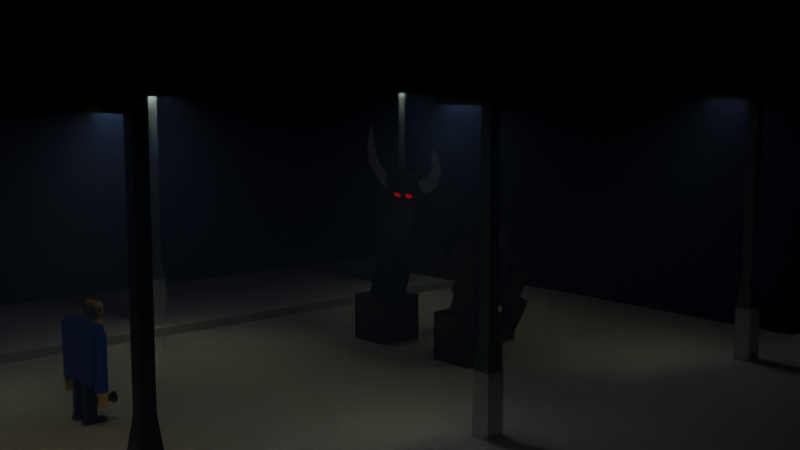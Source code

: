 # Source: man_monster.blend  (saved by Blender 3.3.6; exported with 4.5.12 LTS)
import bpy
from mathutils import Matrix  # noqa: F401  (used for matrix-valued properties, if any)

bpy.ops.wm.read_factory_settings(use_empty=True)
scene = bpy.context.scene
scene.name = 'Scene'

# ---- collections
col_collection = bpy.data.collections.new('Collection'); scene.collection.children.link(col_collection)
col_man = bpy.data.collections.new('man'); scene.collection.children.link(col_man)
col_monster = bpy.data.collections.new('monster'); scene.collection.children.link(col_monster)
col_street_light = bpy.data.collections.new('street_light'); scene.collection.children.link(col_street_light)
col_lights = bpy.data.collections.new('lights'); scene.collection.children.link(col_lights)

# ---- materials (node trees are filled in below, after node groups)
mat_blue = bpy.data.materials.new('blue')
mat_blue.use_transparent_shadow = False
mat_skin = bpy.data.materials.new('skin')
mat_skin.use_transparent_shadow = False
mat_darker = bpy.data.materials.new('darker')
mat_darker.use_transparent_shadow = False
mat_skin_001 = bpy.data.materials.new('skin.001')
mat_skin_001.use_transparent_shadow = False
mat_hair = bpy.data.materials.new('hair')
mat_hair.use_transparent_shadow = False
mat_hair_001 = bpy.data.materials.new('hair.001')
mat_hair_001.use_transparent_shadow = False
mat_bulb_002 = bpy.data.materials.new('bulb.002')
mat_bulb_002.use_transparent_shadow = False
mat_skin_002 = bpy.data.materials.new('skin.002')
mat_skin_002.use_transparent_shadow = False
mat_hair_003 = bpy.data.materials.new('hair.003')
mat_hair_003.use_transparent_shadow = False
mat_red_eye = bpy.data.materials.new('red_eye')
mat_red_eye.use_transparent_shadow = False
mat_hair_002 = bpy.data.materials.new('hair.002')
mat_hair_002.use_transparent_shadow = False
mat_streetlight = bpy.data.materials.new('streetlight')
mat_streetlight.use_transparent_shadow = False
mat_strip = bpy.data.materials.new('strip')
mat_strip.use_transparent_shadow = False
mat_bulb = bpy.data.materials.new('bulb')
mat_bulb.use_transparent_shadow = False

# ---- material node trees
mat_blue.use_nodes = True; mat_blue.node_tree.nodes.clear()
_N = mat_blue.node_tree.nodes; _L = mat_blue.node_tree.links
n0 = _N.new('ShaderNodeBsdfPrincipled'); n0.name = 'Principled BSDF'; n0.location = (10, 300)
n0.distribution = 'GGX'
n0.subsurface_method = 'RANDOM_WALK_SKIN'
n0.inputs[0].default_value = (0.0, 0.1269, 0.7359, 1.0)
n0.inputs[3].default_value = 1.45
n0.inputs[27].default_value = (0.0, 0.0, 0.0, 1.0)
n0.inputs[28].default_value = 1.0
n1 = _N.new('ShaderNodeOutputMaterial'); n1.name = 'Material Output'; n1.location = (300, 300)
_L.new(n0.outputs[0], n1.inputs[0])
n1.is_active_output = True
mat_skin.use_nodes = True; mat_skin.node_tree.nodes.clear()
_N = mat_skin.node_tree.nodes; _L = mat_skin.node_tree.links
n0 = _N.new('ShaderNodeBsdfPrincipled'); n0.name = 'Principled BSDF'; n0.location = (10, 300)
n0.distribution = 'GGX'
n0.subsurface_method = 'RANDOM_WALK_SKIN'
n0.inputs[0].default_value = (0.9878, 0.625, 0.1335, 1.0)
n0.inputs[3].default_value = 1.45
n0.inputs[27].default_value = (0.0, 0.0, 0.0, 1.0)
n0.inputs[28].default_value = 1.0
n1 = _N.new('ShaderNodeOutputMaterial'); n1.name = 'Material Output'; n1.location = (300, 300)
_L.new(n0.outputs[0], n1.inputs[0])
n1.is_active_output = True
mat_darker.use_nodes = True; mat_darker.node_tree.nodes.clear()
_N = mat_darker.node_tree.nodes; _L = mat_darker.node_tree.links
n0 = _N.new('ShaderNodeBsdfPrincipled'); n0.name = 'Principled BSDF'; n0.location = (10, 300)
n0.distribution = 'GGX'
n0.subsurface_method = 'RANDOM_WALK_SKIN'
n0.inputs[0].default_value = (0.0, 0.02581, 0.1262, 1.0)
n0.inputs[3].default_value = 1.45
n0.inputs[27].default_value = (0.0, 0.0, 0.0, 1.0)
n0.inputs[28].default_value = 1.0
n1 = _N.new('ShaderNodeOutputMaterial'); n1.name = 'Material Output'; n1.location = (300, 300)
_L.new(n0.outputs[0], n1.inputs[0])
n1.is_active_output = True
mat_skin_001.use_nodes = True; mat_skin_001.node_tree.nodes.clear()
_N = mat_skin_001.node_tree.nodes; _L = mat_skin_001.node_tree.links
n0 = _N.new('ShaderNodeBsdfPrincipled'); n0.name = 'Principled BSDF'; n0.location = (10, 300)
n0.distribution = 'GGX'
n0.subsurface_method = 'RANDOM_WALK_SKIN'
n0.inputs[0].default_value = (0.7034, 0.2179, 0.02059, 1.0)
n0.inputs[3].default_value = 1.45
n0.inputs[27].default_value = (0.0, 0.0, 0.0, 1.0)
n0.inputs[28].default_value = 1.0
n1 = _N.new('ShaderNodeOutputMaterial'); n1.name = 'Material Output'; n1.location = (300, 300)
_L.new(n0.outputs[0], n1.inputs[0])
n1.is_active_output = True
mat_hair.use_nodes = True; mat_hair.node_tree.nodes.clear()
_N = mat_hair.node_tree.nodes; _L = mat_hair.node_tree.links
n0 = _N.new('ShaderNodeBsdfPrincipled'); n0.name = 'Principled BSDF'; n0.location = (10, 300)
n0.distribution = 'GGX'
n0.subsurface_method = 'RANDOM_WALK_SKIN'
n0.inputs[0].default_value = (0.1305, 0.1305, 0.1305, 1.0)
n0.inputs[3].default_value = 1.45
n0.inputs[27].default_value = (0.0, 0.0, 0.0, 1.0)
n0.inputs[28].default_value = 1.0
n1 = _N.new('ShaderNodeOutputMaterial'); n1.name = 'Material Output'; n1.location = (300, 300)
_L.new(n0.outputs[0], n1.inputs[0])
n1.is_active_output = True
mat_hair_001.use_nodes = True; mat_hair_001.node_tree.nodes.clear()
_N = mat_hair_001.node_tree.nodes; _L = mat_hair_001.node_tree.links
n0 = _N.new('ShaderNodeBsdfPrincipled'); n0.name = 'Principled BSDF'; n0.location = (10, 300)
n0.distribution = 'GGX'
n0.subsurface_method = 'RANDOM_WALK_SKIN'
n0.inputs[0].default_value = (0.01454, 0.01454, 0.01454, 1.0)
n0.inputs[3].default_value = 1.45
n0.inputs[27].default_value = (0.0, 0.0, 0.0, 1.0)
n0.inputs[28].default_value = 1.0
n1 = _N.new('ShaderNodeOutputMaterial'); n1.name = 'Material Output'; n1.location = (300, 300)
_L.new(n0.outputs[0], n1.inputs[0])
n1.is_active_output = True
mat_bulb_002.use_nodes = True; mat_bulb_002.node_tree.nodes.clear()
_N = mat_bulb_002.node_tree.nodes; _L = mat_bulb_002.node_tree.links
n0 = _N.new('ShaderNodeBsdfPrincipled'); n0.name = 'Principled BSDF'; n0.location = (10, 300)
n0.distribution = 'GGX'
n0.subsurface_method = 'RANDOM_WALK_SKIN'
n0.inputs[3].default_value = 1.45
n0.inputs[27].default_value = (0.7991, 0.7991, 0.7991, 1.0)
n0.inputs[28].default_value = 0.2
n1 = _N.new('ShaderNodeOutputMaterial'); n1.name = 'Material Output'; n1.location = (300, 300)
_L.new(n0.outputs[0], n1.inputs[0])
n1.is_active_output = True
mat_skin_002.use_nodes = True; mat_skin_002.node_tree.nodes.clear()
_N = mat_skin_002.node_tree.nodes; _L = mat_skin_002.node_tree.links
n0 = _N.new('ShaderNodeBsdfPrincipled'); n0.name = 'Principled BSDF'; n0.location = (10, 300)
n0.distribution = 'GGX'
n0.subsurface_method = 'RANDOM_WALK_SKIN'
n0.inputs[0].default_value = (0.7034, 0.08551, 0.02265, 1.0)
n0.inputs[3].default_value = 1.45
n0.inputs[27].default_value = (0.0, 0.0, 0.0, 1.0)
n0.inputs[28].default_value = 1.0
n1 = _N.new('ShaderNodeOutputMaterial'); n1.name = 'Material Output'; n1.location = (300, 300)
_L.new(n0.outputs[0], n1.inputs[0])
n1.is_active_output = True
mat_hair_003.use_nodes = True; mat_hair_003.node_tree.nodes.clear()
_N = mat_hair_003.node_tree.nodes; _L = mat_hair_003.node_tree.links
n0 = _N.new('ShaderNodeBsdfPrincipled'); n0.name = 'Principled BSDF'; n0.location = (10, 300)
n0.distribution = 'GGX'
n0.subsurface_method = 'RANDOM_WALK_SKIN'
n0.inputs[0].default_value = (0.02196, 0.02196, 0.02196, 1.0)
n0.inputs[1].default_value = 0.1455
n0.inputs[2].default_value = 0.3818
n0.inputs[3].default_value = 1.45
n0.inputs[27].default_value = (0.05047, 0.05047, 0.05047, 1.0)
n0.inputs[28].default_value = 0.5
n1 = _N.new('ShaderNodeOutputMaterial'); n1.name = 'Material Output'; n1.location = (300, 300)
_L.new(n0.outputs[0], n1.inputs[0])
n1.is_active_output = True
mat_red_eye.use_nodes = True; mat_red_eye.node_tree.nodes.clear()
_N = mat_red_eye.node_tree.nodes; _L = mat_red_eye.node_tree.links
n0 = _N.new('ShaderNodeBsdfPrincipled'); n0.name = 'Principled BSDF'; n0.location = (10, 300)
n0.distribution = 'GGX'
n0.subsurface_method = 'RANDOM_WALK_SKIN'
n0.inputs[0].default_value = (0.8, 0.0, 0.004308, 1.0)
n0.inputs[3].default_value = 1.45
n0.inputs[27].default_value = (1.0, 0.0, 0.0, 1.0)
n0.inputs[28].default_value = 1.0
n1 = _N.new('ShaderNodeOutputMaterial'); n1.name = 'Material Output'; n1.location = (300, 300)
_L.new(n0.outputs[0], n1.inputs[0])
n1.is_active_output = True
mat_hair_002.use_nodes = True; mat_hair_002.node_tree.nodes.clear()
_N = mat_hair_002.node_tree.nodes; _L = mat_hair_002.node_tree.links
n0 = _N.new('ShaderNodeBsdfPrincipled'); n0.name = 'Principled BSDF'; n0.location = (10, 300)
n0.distribution = 'GGX'
n0.subsurface_method = 'RANDOM_WALK_SKIN'
n0.inputs[0].default_value = (0.02196, 0.02196, 0.02196, 1.0)
n0.inputs[3].default_value = 1.45
n0.inputs[27].default_value = (0.0, 0.0, 0.0, 1.0)
n0.inputs[28].default_value = 1.0
n1 = _N.new('ShaderNodeOutputMaterial'); n1.name = 'Material Output'; n1.location = (300, 300)
_L.new(n0.outputs[0], n1.inputs[0])
n1.is_active_output = True
mat_streetlight.use_nodes = True; mat_streetlight.node_tree.nodes.clear()
_N = mat_streetlight.node_tree.nodes; _L = mat_streetlight.node_tree.links
n0 = _N.new('ShaderNodeBsdfPrincipled'); n0.name = 'Principled BSDF'; n0.location = (10, 300)
n0.distribution = 'GGX'
n0.subsurface_method = 'RANDOM_WALK_SKIN'
n0.inputs[0].default_value = (0.2081, 0.2823, 0.2462, 1.0)
n0.inputs[1].default_value = 0.7409
n0.inputs[3].default_value = 1.45
n0.inputs[27].default_value = (0.0, 0.0, 0.0, 1.0)
n0.inputs[28].default_value = 1.0
n1 = _N.new('ShaderNodeOutputMaterial'); n1.name = 'Material Output'; n1.location = (300, 300)
_L.new(n0.outputs[0], n1.inputs[0])
n1.is_active_output = True
mat_strip.use_nodes = True; mat_strip.node_tree.nodes.clear()
_N = mat_strip.node_tree.nodes; _L = mat_strip.node_tree.links
n0 = _N.new('ShaderNodeBsdfPrincipled'); n0.name = 'Principled BSDF'; n0.location = (10, 300)
n0.distribution = 'GGX'
n0.subsurface_method = 'RANDOM_WALK_SKIN'
n0.inputs[0].default_value = (0.9518, 1.0, 0.985, 1.0)
n0.inputs[1].default_value = 0.7636
n0.inputs[3].default_value = 1.45
n0.inputs[27].default_value = (0.0, 0.0, 0.0, 1.0)
n0.inputs[28].default_value = 1.0
n1 = _N.new('ShaderNodeOutputMaterial'); n1.name = 'Material Output'; n1.location = (300, 300)
_L.new(n0.outputs[0], n1.inputs[0])
n1.is_active_output = True
mat_bulb.use_nodes = True; mat_bulb.node_tree.nodes.clear()
_N = mat_bulb.node_tree.nodes; _L = mat_bulb.node_tree.links
n0 = _N.new('ShaderNodeBsdfPrincipled'); n0.name = 'Principled BSDF'; n0.location = (10, 300)
n0.distribution = 'GGX'
n0.subsurface_method = 'RANDOM_WALK_SKIN'
n0.inputs[3].default_value = 1.45
n0.inputs[28].default_value = 50.0
n1 = _N.new('ShaderNodeOutputMaterial'); n1.name = 'Material Output'; n1.location = (300, 300)
_L.new(n0.outputs[0], n1.inputs[0])
n1.is_active_output = True

# ---- world
world_world = bpy.data.worlds.new('World'); scene.world = world_world
world_world.use_nodes = True; world_world.node_tree.nodes.clear()
_N = world_world.node_tree.nodes; _L = world_world.node_tree.links
n0 = _N.new('ShaderNodeBackground'); n0.name = 'Background'; n0.location = (10, 300)
n0.inputs[0].default_value = (0.01229, 0.01229, 0.01229, 1.0)
n0.inputs[1].default_value = 0.0
n1 = _N.new('ShaderNodeOutputWorld'); n1.name = 'World Output'; n1.location = (300, 300)
n2 = _N.new('ShaderNodeVolumePrincipled'); n2.name = 'Principled Volume'; n2.location = (5, 184)
n2.inputs[0].default_value = (0.05774, 0.09364, 0.1928, 1.0)
n2.inputs[2].default_value = 0.04
_L.new(n2.outputs[0], n1.inputs[1])
n1.is_active_output = True
world_world.use_eevee_finite_volume = True
world_world.color = (0.05088, 0.05088, 0.05088)
world_world.use_sun_shadow = False
world_world.sun_shadow_jitter_overblur = 0.0

# ---- cameras
cam_camera = bpy.data.cameras.new('Camera')

# ---- lights
light_sun = bpy.data.lights.new('Sun', 'SUN')
light_sun.color = (0.2668, 0.2668, 0.2668)
light_sun.transmission_factor = 0.0
light_sun.energy = 5.0
light_sun.shadow_soft_size = 0.125
light_sun_001 = bpy.data.lights.new('Sun.001', 'SUN')
light_sun_001.color = (0.2668, 0.2668, 0.2668)
light_sun_001.transmission_factor = 0.0
light_sun_001.energy = 5.0
light_sun_001.shadow_soft_size = 0.125
light_spot = bpy.data.lights.new('Spot', 'SPOT')
light_spot.color = (0.9269, 1.0, 0.4846)
light_spot.diffuse_factor = 0.6854
light_spot.transmission_factor = 0.0
light_spot.energy = 1000.0
light_spot.shadow_soft_size = 1.19
light_spot.shadow_maximum_resolution = 0.006
light_spot.use_absolute_resolution = True
light_spot.spot_blend = 1.0
light_spot.spot_size = 1.396
light_spot_001 = bpy.data.lights.new('Spot.001', 'SPOT')
light_spot_001.color = (0.9269, 1.0, 0.4846)
light_spot_001.diffuse_factor = 0.6854
light_spot_001.transmission_factor = 0.0
light_spot_001.energy = 1000.0
light_spot_001.shadow_soft_size = 1.19
light_spot_001.shadow_maximum_resolution = 0.006
light_spot_001.use_absolute_resolution = True
light_spot_001.spot_blend = 1.0
light_spot_001.spot_size = 1.396
light_spot_002 = bpy.data.lights.new('Spot.002', 'SPOT')
light_spot_002.color = (0.9269, 1.0, 0.4846)
light_spot_002.diffuse_factor = 0.6854
light_spot_002.transmission_factor = 0.0
light_spot_002.energy = 1000.0
light_spot_002.shadow_soft_size = 1.19
light_spot_002.shadow_maximum_resolution = 0.006
light_spot_002.use_absolute_resolution = True
light_spot_002.spot_blend = 1.0
light_spot_002.spot_size = 1.396
light_spot_003 = bpy.data.lights.new('Spot.003', 'SPOT')
light_spot_003.color = (0.9699, 0.6953, 0.1683)
light_spot_003.diffuse_factor = 0.6854
light_spot_003.transmission_factor = 0.0
light_spot_003.energy = 1000.0
light_spot_003.shadow_soft_size = 1.19
light_spot_003.shadow_maximum_resolution = 0.006
light_spot_003.use_absolute_resolution = True
light_spot_003.spot_blend = 1.0
light_spot_003.spot_size = 1.396
light_spot_004 = bpy.data.lights.new('Spot.004', 'SPOT')
light_spot_004.color = (0.9269, 1.0, 0.4846)
light_spot_004.diffuse_factor = 0.6854
light_spot_004.transmission_factor = 0.0
light_spot_004.energy = 1000.0
light_spot_004.shadow_soft_size = 1.19
light_spot_004.shadow_maximum_resolution = 0.006
light_spot_004.use_absolute_resolution = True
light_spot_004.spot_blend = 1.0
light_spot_004.spot_size = 1.396
light_spot_005 = bpy.data.lights.new('Spot.005', 'SPOT')
light_spot_005.color = (0.9269, 1.0, 0.4846)
light_spot_005.diffuse_factor = 0.6854
light_spot_005.transmission_factor = 0.0
light_spot_005.energy = 1000.0
light_spot_005.shadow_soft_size = 1.19
light_spot_005.shadow_maximum_resolution = 0.006
light_spot_005.use_absolute_resolution = True
light_spot_005.spot_blend = 1.0
light_spot_005.spot_size = 1.396
light_spot_006 = bpy.data.lights.new('Spot.006', 'SPOT')
light_spot_006.color = (1.0, 0.9341, 0.2323)
light_spot_006.transmission_factor = 0.0
light_spot_006.energy = 1500.0
light_spot_006.shadow_soft_size = 0.25
light_spot_006.shadow_maximum_resolution = 0.006
light_spot_006.use_absolute_resolution = True
light_spot_006.spot_blend = 0.341
light_spot_006.spot_size = 0.4381

# ---- meshes
me_cube_020 = bpy.data.meshes.new('Cube.020')
me_cube_020.from_pydata([(-0.9405, -0.9856, -0.04425), (-0.9405, -0.9856, 1.333), (-0.9405, 1.054, -0.04425), (-0.9405, 1.054, 1.333), (-0.475, -0.9856, -0.04425), (-0.475, 1.054, 1.333), (-0.475, -0.9856, 1.333), (-0.475, 1.054, -0.04425), (0.0, 1.054, -0.04425), (0.0, 1.054, 1.333), (0.0, -0.9856, -0.04425), (0.0, -0.9856, 1.333), (-0.9405, -0.9856, 2.07), (-0.9405, 1.054, 2.07), (-0.475, 1.054, 2.07), (-0.475, -0.9856, 2.07)], [], [(0, 1, 3, 2), (2, 3, 5, 7), (10, 11, 6, 4), (4, 6, 1, 0), (14, 13, 12, 15), (5, 3, 13, 14), (2, 7, 4, 0), (7, 8, 10, 4), (9, 5, 6, 11), (7, 5, 9, 8), (3, 1, 12, 13), (1, 6, 15, 12), (6, 5, 14, 15)])
_uv = me_cube_020.uv_layers.new(name='UVMap')
_uv.uv.foreach_set('vector', [0.375, 0.0, 0.625, 0.0, 0.625, 0.25, 0.375, 0.25, 0.375, 0.25, 0.625, 0.25, 0.625, 0.3082, 0.375, 0.3082, 0.375, 0.875, 0.625, 0.875, 0.625, 0.9418, 0.375, 0.9418, 0.375, 0.9418, 0.625, 0.9418, 0.625, 1.0, 0.375, 1.0, 0.8168, 0.5, 0.875, 0.5, 0.875, 0.75, 0.8168, 0.75, 0.625, 0.3082, 0.625, 0.25, 0.625, 0.25, 0.625, 0.3082, 0.125, 0.5, 0.1832, 0.5, 0.1832, 0.75, 0.125, 0.75, 0.1832, 0.5, 0.25, 0.5, 0.25, 0.75, 0.1832, 0.75, 0.75, 0.5, 0.8168, 0.5, 0.8168, 0.75, 0.75, 0.75, 0.375, 0.3082, 0.625, 0.3082, 0.625, 0.375, 0.375, 0.375, 0.625, 0.25, 0.625, 0.0, 0.625, 0.0, 0.625, 0.25, 0.625, 1.0, 0.625, 0.9418, 0.625, 0.9418, 0.625, 1.0, 0.8168, 0.75, 0.8168, 0.5, 0.8168, 0.5, 0.8168, 0.75])
me_cube_020.update()
me_cube_001 = bpy.data.meshes.new('Cube.001')
me_cube_001.from_pydata([(-1.0, -1.0, -1.0), (-1.0, -1.0, 1.0), (-1.0, 1.0, -1.0), (-1.0, 1.0, 1.0), (1.0, -1.0, -1.0), (1.0, -1.0, 1.0), (1.0, 1.0, -1.0), (1.0, 1.0, 1.0), (-0.3961, -2.141, 0.4132), (-0.3961, -2.141, 1.633), (-0.3961, -1.038, 0.4132), (-0.3961, -1.038, 1.633), (0.3961, -2.141, 0.4132), (0.3961, -2.141, 1.633), (0.3961, -1.038, 0.4132), (0.3961, -1.038, 1.633), (1.036, -0.6794, -1.173), (1.036, -0.6794, 0.8273), (1.036, 0.6794, -1.173), (1.036, 0.6794, 0.8273), (1.353, -0.6794, -1.173), (1.353, -0.6794, 0.8273), (1.353, 0.6794, -1.173), (1.353, 0.6794, 0.8273), (-1.344, -0.6794, -1.173), (-1.344, -0.6794, 0.8273), (-1.344, 0.6794, -1.173), (-1.344, 0.6794, 0.8273), (-1.027, -0.6794, -1.173), (-1.027, -0.6794, 0.8273), (-1.027, 0.6794, -1.173), (-1.027, 0.6794, 0.8273), (0.2563, -0.6592, -2.262), (0.2563, -0.6592, -0.9771), (0.2563, 0.9505, -2.262), (0.2563, 0.9505, -0.9771), (0.5117, -0.6592, -2.262), (0.5117, -0.6592, -0.9771), (0.5117, 0.9505, -2.262), (0.5117, 0.9505, -0.9771), (-0.4878, -0.6592, -2.262), (-0.4878, -0.6592, -0.9771), (-0.4878, 0.9505, -2.262), (-0.4878, 0.9505, -0.9771), (-0.2324, -0.6592, -2.262), (-0.2324, -0.6592, -0.9771), (-0.2324, 0.9505, -2.262), (-0.2324, 0.9505, -0.9771), (0.2563, -2.018, -2.434), (0.2563, -2.018, -2.266), (0.2563, 1.185, -2.434), (0.2563, 1.185, -2.266), (0.5117, -2.018, -2.434), (0.5117, -2.018, -2.266), (0.5117, 1.185, -2.434), (0.5117, 1.185, -2.266), (-0.4904, -2.018, -2.434), (-0.4904, -2.018, -2.266), (-0.4904, 1.185, -2.434), (-0.4904, 1.185, -2.266), (-0.2349, -2.018, -2.434), (-0.2349, -2.018, -2.266), (-0.2349, 1.185, -2.434), (-0.2349, 1.185, -2.266), (1.21, -0.6034, -1.636), (1.21, -0.6034, -1.177), (1.21, 0.5895, -1.636), (1.21, 0.5895, -1.177), (1.344, -0.6034, -1.636), (1.344, -0.6034, -1.177), (1.344, 0.5895, -1.636), (1.344, 0.5895, -1.177), (-1.328, -0.6034, -1.636), (-1.328, -0.6034, -1.177), (-1.328, 0.5895, -1.636), (-1.328, 0.5895, -1.177), (-1.194, -0.6034, -1.636), (-1.194, -0.6034, -1.177), (-1.194, 0.5895, -1.636), (-1.194, 0.5895, -1.177), (-0.06548, -2.342, 0.7924), (-0.06548, -2.342, 1.191), (-0.06548, -2.085, 0.7924), (-0.06548, -2.085, 1.191), (0.07137, -2.342, 0.7924), (0.07137, -2.342, 1.191), (0.07137, -2.085, 0.7924), (0.07137, -2.085, 1.191), (0.1295, -2.188, 1.113), (0.1295, -2.188, 1.276), (0.1295, -1.931, 1.113), (0.1295, -1.931, 1.276), (0.2664, -2.188, 1.113), (0.2664, -2.188, 1.276), (0.2664, -1.931, 1.113), (0.2664, -1.931, 1.276), (-0.2525, -2.188, 1.113), (-0.2525, -2.188, 1.276), (-0.2525, -1.931, 1.113), (-0.2525, -1.931, 1.276), (-0.1157, -2.188, 1.113), (-0.1157, -2.188, 1.276), (-0.1157, -1.931, 1.113), (-0.1157, -1.931, 1.276), (-0.426, -1.407, 1.121), (-0.426, -1.407, 1.507), (-0.426, -0.9228, 1.121), (-0.426, -0.9228, 1.507), (0.4234, -1.407, 1.121), (0.4234, -1.407, 1.507), (0.4234, -0.9228, 1.121), (0.4234, -0.9228, 1.507), (-0.426, -1.407, 1.314), (-0.426, -0.9228, 1.314), (0.4234, -0.9228, 1.314), (0.4234, -1.407, 1.314), (-0.426, -1.907, 1.314), (-0.426, -1.907, 1.507), (0.4234, -1.907, 1.507), (0.4234, -1.907, 1.314), (0.3479, -1.964, 1.061), (0.3479, -1.964, 1.282), (0.3479, -1.458, 1.061), (0.3479, -1.458, 1.282), (0.4261, -1.964, 1.061), (0.4261, -1.964, 1.282), (0.4261, -1.458, 1.061), (0.4261, -1.458, 1.282), (-0.426, -1.964, 1.061), (-0.426, -1.964, 1.282), (-0.426, -1.458, 1.061), (-0.426, -1.458, 1.282), (-0.3477, -1.964, 1.061), (-0.3477, -1.964, 1.282), (-0.3477, -1.458, 1.061), (-0.3477, -1.458, 1.282), (-1.099, 1.12, -1.329), (-1.099, -1.28, -1.329), (-1.045, 1.12, -1.344), (-1.045, -1.28, -1.344), (-1.006, 1.12, -1.383), (-1.006, -1.28, -1.383), (-0.9914, 1.12, -1.437), (-0.9914, -1.28, -1.437), (-1.006, 1.12, -1.491), (-1.006, -1.28, -1.491), (-1.045, 1.12, -1.53), (-1.045, -1.28, -1.53), (-1.099, 1.12, -1.545), (-1.099, -1.28, -1.545), (-1.153, 1.12, -1.53), (-1.153, -1.28, -1.53), (-1.192, 1.12, -1.491), (-1.192, -1.28, -1.491), (-1.207, 1.12, -1.437), (-1.207, -1.28, -1.437), (-1.192, 1.12, -1.383), (-1.192, -1.28, -1.383), (-1.153, 1.12, -1.344), (-1.153, -1.28, -1.344), (-1.0, -1.723, -1.266), (-1.099, -1.723, -1.239), (-0.9279, -1.723, -1.338), (-0.9014, -1.723, -1.437), (-0.9279, -1.723, -1.536), (-1.0, -1.723, -1.608), (-1.099, -1.723, -1.635), (-1.198, -1.723, -1.608), (-1.27, -1.723, -1.536), (-1.297, -1.723, -1.437), (-1.27, -1.723, -1.338), (-1.198, -1.723, -1.266), (-1.014, -2.072, -1.29), (-1.099, -2.072, -1.267), (-0.9519, -2.072, -1.352), (-0.9291, -2.072, -1.437), (-0.9519, -2.072, -1.522), (-1.014, -2.072, -1.584), (-1.099, -2.072, -1.607), (-1.184, -2.072, -1.584), (-1.246, -2.072, -1.522), (-1.269, -2.072, -1.437), (-1.246, -2.072, -1.352), (-1.184, -2.072, -1.29), (-1.0, -2.072, -1.266), (-1.099, -2.072, -1.239), (-0.9279, -2.072, -1.338), (-0.9014, -2.072, -1.437), (-0.9279, -2.072, -1.536), (-1.0, -2.072, -1.608), (-1.099, -2.072, -1.635), (-1.198, -2.072, -1.608), (-1.27, -2.072, -1.536), (-1.297, -2.072, -1.437), (-1.27, -2.072, -1.338), (-1.198, -2.072, -1.266), (-1.014, -1.961, -1.29), (-1.099, -1.961, -1.267), (-0.9519, -1.961, -1.352), (-0.9291, -1.961, -1.437), (-0.9519, -1.961, -1.522), (-1.014, -1.961, -1.584), (-1.099, -1.961, -1.607), (-1.184, -1.961, -1.584), (-1.246, -1.961, -1.522), (-1.269, -1.961, -1.437), (-1.246, -1.961, -1.352), (-1.184, -1.961, -1.29), (0.1739, -2.208, 1.166), (0.1739, -2.208, 1.223), (0.1739, -2.117, 1.166), (0.1739, -2.117, 1.223), (0.222, -2.208, 1.166), (0.222, -2.208, 1.223), (0.222, -2.117, 1.166), (0.222, -2.117, 1.223), (-0.2082, -2.208, 1.166), (-0.2082, -2.208, 1.223), (-0.2082, -2.117, 1.166), (-0.2082, -2.117, 1.223), (-0.16, -2.208, 1.166), (-0.16, -2.208, 1.223), (-0.16, -2.117, 1.166), (-0.16, -2.117, 1.223), (0.1687, -2.3, 0.5331), (0.1687, -2.3, 0.6959), (0.1687, -2.043, 0.5331), (0.1687, -2.043, 0.6959), (0.2272, -2.3, 0.5331), (0.2272, -2.3, 0.6959), (0.2272, -2.043, 0.5331), (0.2272, -2.043, 0.6959), (0.1687, -2.3, 0.647), (0.1687, -2.043, 0.647), (0.2272, -2.043, 0.647), (0.2272, -2.3, 0.647), (-0.1899, -2.3, 0.647), (-0.1899, -2.3, 0.6959), (-0.1899, -2.043, 0.6959), (-0.1899, -2.043, 0.647), (0.1687, -2.043, 0.4889), (0.1687, -2.3, 0.4889), (0.2272, -2.043, 0.4889), (0.2272, -2.3, 0.4889), (-0.1443, -2.043, 0.5337), (-0.1443, -2.3, 0.5337), (-0.1443, -2.043, 0.4895), (-0.1443, -2.3, 0.4895), (-0.1441, -2.3, 0.6959), (-0.1441, -2.3, 0.647), (-0.1441, -2.043, 0.647), (-0.1441, -2.043, 0.6959), (-0.1899, -2.3, 0.4896), (-0.1899, -2.043, 0.4896), (-0.1899, -2.043, 0.533), (-0.1899, -2.3, 0.533)], [], [(0, 1, 3, 2), (2, 3, 7, 6), (6, 7, 5, 4), (4, 5, 1, 0), (2, 6, 4, 0), (7, 3, 1, 5), (8, 9, 11, 10), (10, 11, 15, 14), (14, 15, 13, 12), (12, 13, 9, 8), (10, 14, 12, 8), (15, 11, 9, 13), (16, 17, 19, 18), (18, 19, 23, 22), (22, 23, 21, 20), (20, 21, 17, 16), (18, 22, 20, 16), (23, 19, 17, 21), (24, 25, 27, 26), (26, 27, 31, 30), (30, 31, 29, 28), (28, 29, 25, 24), (26, 30, 28, 24), (31, 27, 25, 29), (32, 33, 35, 34), (34, 35, 39, 38), (38, 39, 37, 36), (36, 37, 33, 32), (34, 38, 36, 32), (39, 35, 33, 37), (40, 41, 43, 42), (42, 43, 47, 46), (46, 47, 45, 44), (44, 45, 41, 40), (42, 46, 44, 40), (47, 43, 41, 45), (48, 49, 51, 50), (50, 51, 55, 54), (54, 55, 53, 52), (52, 53, 49, 48), (50, 54, 52, 48), (55, 51, 49, 53), (56, 57, 59, 58), (58, 59, 63, 62), (62, 63, 61, 60), (60, 61, 57, 56), (58, 62, 60, 56), (63, 59, 57, 61), (64, 65, 67, 66), (66, 67, 71, 70), (70, 71, 69, 68), (68, 69, 65, 64), (66, 70, 68, 64), (71, 67, 65, 69), (72, 73, 75, 74), (74, 75, 79, 78), (78, 79, 77, 76), (76, 77, 73, 72), (74, 78, 76, 72), (79, 75, 73, 77), (80, 81, 83, 82), (82, 83, 87, 86), (86, 87, 85, 84), (84, 85, 81, 80), (82, 86, 84, 80), (87, 83, 81, 85), (88, 89, 91, 90), (90, 91, 95, 94), (94, 95, 93, 92), (92, 93, 89, 88), (90, 94, 92, 88), (95, 91, 89, 93), (96, 97, 99, 98), (98, 99, 103, 102), (102, 103, 101, 100), (100, 101, 97, 96), (98, 102, 100, 96), (103, 99, 97, 101), (112, 105, 107, 113), (113, 107, 111, 114), (114, 111, 109, 115), (115, 109, 118, 119), (106, 110, 108, 104), (111, 107, 105, 109), (108, 115, 112, 104), (110, 114, 115, 108), (106, 113, 114, 110), (104, 112, 113, 106), (119, 118, 117, 116), (109, 105, 117, 118), (112, 115, 119, 116), (105, 112, 116, 117), (120, 121, 123, 122), (122, 123, 127, 126), (126, 127, 125, 124), (124, 125, 121, 120), (122, 126, 124, 120), (127, 123, 121, 125), (128, 129, 131, 130), (130, 131, 135, 134), (134, 135, 133, 132), (132, 133, 129, 128), (130, 134, 132, 128), (135, 131, 129, 133), (136, 137, 139, 138), (138, 139, 141, 140), (140, 141, 143, 142), (142, 143, 145, 144), (144, 145, 147, 146), (146, 147, 149, 148), (148, 149, 151, 150), (150, 151, 153, 152), (152, 153, 155, 154), (154, 155, 157, 156), (147, 145, 164, 165), (156, 157, 159, 158), (158, 159, 137, 136), (136, 138, 140, 142, 144, 146, 148, 150, 152, 154, 156, 158), (166, 165, 189, 190), (145, 143, 163, 164), (137, 159, 171, 161), (139, 137, 161, 160), (143, 141, 162, 163), (159, 157, 170, 171), (141, 139, 160, 162), (157, 155, 169, 170), (155, 153, 168, 169), (153, 151, 167, 168), (151, 149, 166, 167), (149, 147, 165, 166), (178, 177, 201, 202), (163, 162, 186, 187), (170, 169, 193, 194), (167, 166, 190, 191), (164, 163, 187, 188), (171, 170, 194, 195), (160, 161, 185, 184), (168, 167, 191, 192), (165, 164, 188, 189), (161, 171, 195, 185), (162, 160, 184, 186), (169, 168, 192, 193), (173, 172, 184, 185), (172, 174, 186, 184), (174, 175, 187, 186), (175, 176, 188, 187), (176, 177, 189, 188), (177, 178, 190, 189), (178, 179, 191, 190), (179, 180, 192, 191), (180, 181, 193, 192), (181, 182, 194, 193), (182, 183, 195, 194), (183, 173, 185, 195), (196, 197, 207, 206, 205, 204, 203, 202, 201, 200, 199, 198), (175, 174, 198, 199), (182, 181, 205, 206), (179, 178, 202, 203), (176, 175, 199, 200), (183, 182, 206, 207), (172, 173, 197, 196), (180, 179, 203, 204), (177, 176, 200, 201), (173, 183, 207, 197), (174, 172, 196, 198), (181, 180, 204, 205), (208, 209, 211, 210), (210, 211, 215, 214), (214, 215, 213, 212), (212, 213, 209, 208), (210, 214, 212, 208), (215, 211, 209, 213), (216, 217, 219, 218), (218, 219, 223, 222), (222, 223, 221, 220), (220, 221, 217, 216), (218, 222, 220, 216), (223, 219, 217, 221), (249, 248, 237, 236), (233, 227, 231, 234), (234, 231, 229, 235), (235, 229, 225, 232), (228, 224, 241, 243), (231, 227, 225, 229), (228, 235, 232, 224), (230, 234, 235, 228), (226, 233, 234, 230), (224, 232, 233, 226), (236, 237, 238, 239), (255, 254, 253, 252), (248, 251, 238, 237), (251, 250, 239, 238), (240, 242, 243, 241), (226, 230, 242, 240), (241, 224, 245, 247), (230, 228, 243, 242), (245, 244, 246, 247), (240, 241, 247, 246), (226, 240, 246, 244), (224, 226, 244, 245), (227, 233, 250, 251), (225, 227, 251, 248), (233, 232, 249, 250), (232, 225, 248, 249), (246, 247, 252, 253), (245, 255, 252, 247), (254, 244, 246, 253), (239, 250, 244, 254), (250, 249, 245, 244), (249, 236, 255, 245), (236, 239, 254, 255)])
me_cube_001.polygons.foreach_set('material_index', [0, 0, 0, 0, 0, 0, 1, 1, 1, 1, 1, 1, 0, 0, 0, 0, 0, 0, 0, 0, 0, 0, 0, 0, 2, 2, 2, 2, 2, 2, 2, 2, 2, 2, 2, 2, 2, 2, 2, 2, 2, 2, 2, 2, 2, 2, 2, 2, 1, 1, 1, 1, 1, 1, 1, 1, 1, 1, 1, 1, 3, 3, 3, 3, 3, 3, 6, 6, 6, 6, 6, 6, 6, 6, 6, 6, 6, 6, 4, 4, 4, 4, 4, 4, 4, 4, 4, 4, 4, 4, 4, 4, 3, 3, 3, 3, 3, 3, 3, 3, 3, 3, 3, 3, 5, 5, 5, 5, 5, 5, 5, 5, 5, 5, 5, 5, 5, 5, 5, 5, 5, 5, 5, 5, 5, 5, 5, 5, 5, 5, 5, 5, 5, 5, 5, 5, 5, 5, 5, 5, 5, 5, 5, 5, 5, 5, 5, 5, 5, 5, 5, 5, 5, 5, 6, 5, 5, 5, 5, 5, 5, 5, 5, 5, 5, 5, 7, 7, 7, 7, 7, 7, 7, 7, 7, 7, 7, 7, 7, 7, 7, 7, 7, 7, 7, 7, 7, 7, 7, 7, 7, 7, 7, 7, 7, 7, 7, 7, 7, 7, 7, 7, 7, 7, 7, 7, 7, 7, 7, 7, 7])
_uv = me_cube_001.uv_layers.new(name='UVMap')
_uv.uv.foreach_set('vector', [0.375, 0.0, 0.625, 0.0, 0.625, 0.25, 0.375, 0.25, 0.375, 0.25, 0.625, 0.25, 0.625, 0.5, 0.375, 0.5, 0.375, 0.5, 0.625, 0.5, 0.625, 0.75, 0.375, 0.75, 0.375, 0.75, 0.625, 0.75, 0.625, 1.0, 0.375, 1.0, 0.125, 0.5, 0.375, 0.5, 0.375, 0.75, 0.125, 0.75, 0.625, 0.5, 0.875, 0.5, 0.875, 0.75, 0.625, 0.75, 0.375, 0.0, 0.625, 0.0, 0.625, 0.25, 0.375, 0.25, 0.375, 0.25, 0.625, 0.25, 0.625, 0.5, 0.375, 0.5, 0.375, 0.5, 0.625, 0.5, 0.625, 0.75, 0.375, 0.75, 0.375, 0.75, 0.625, 0.75, 0.625, 1.0, 0.375, 1.0, 0.125, 0.5, 0.375, 0.5, 0.375, 0.75, 0.125, 0.75, 0.625, 0.5, 0.875, 0.5, 0.875, 0.75, 0.625, 0.75, 0.375, 0.0, 0.625, 0.0, 0.625, 0.25, 0.375, 0.25, 0.375, 0.25, 0.625, 0.25, 0.625, 0.5, 0.375, 0.5, 0.375, 0.5, 0.625, 0.5, 0.625, 0.75, 0.375, 0.75, 0.375, 0.75, 0.625, 0.75, 0.625, 1.0, 0.375, 1.0, 0.125, 0.5, 0.375, 0.5, 0.375, 0.75, 0.125, 0.75, 0.625, 0.5, 0.875, 0.5, 0.875, 0.75, 0.625, 0.75, 0.375, 0.0, 0.625, 0.0, 0.625, 0.25, 0.375, 0.25, 0.375, 0.25, 0.625, 0.25, 0.625, 0.5, 0.375, 0.5, 0.375, 0.5, 0.625, 0.5, 0.625, 0.75, 0.375, 0.75, 0.375, 0.75, 0.625, 0.75, 0.625, 1.0, 0.375, 1.0, 0.125, 0.5, 0.375, 0.5, 0.375, 0.75, 0.125, 0.75, 0.625, 0.5, 0.875, 0.5, 0.875, 0.75, 0.625, 0.75, 0.375, 0.0, 0.625, 0.0, 0.625, 0.25, 0.375, 0.25, 0.375, 0.25, 0.625, 0.25, 0.625, 0.5, 0.375, 0.5, 0.375, 0.5, 0.625, 0.5, 0.625, 0.75, 0.375, 0.75, 0.375, 0.75, 0.625, 0.75, 0.625, 1.0, 0.375, 1.0, 0.125, 0.5, 0.375, 0.5, 0.375, 0.75, 0.125, 0.75, 0.625, 0.5, 0.875, 0.5, 0.875, 0.75, 0.625, 0.75, 0.375, 0.0, 0.625, 0.0, 0.625, 0.25, 0.375, 0.25, 0.375, 0.25, 0.625, 0.25, 0.625, 0.5, 0.375, 0.5, 0.375, 0.5, 0.625, 0.5, 0.625, 0.75, 0.375, 0.75, 0.375, 0.75, 0.625, 0.75, 0.625, 1.0, 0.375, 1.0, 0.125, 0.5, 0.375, 0.5, 0.375, 0.75, 0.125, 0.75, 0.625, 0.5, 0.875, 0.5, 0.875, 0.75, 0.625, 0.75, 0.375, 0.0, 0.625, 0.0, 0.625, 0.25, 0.375, 0.25, 0.375, 0.25, 0.625, 0.25, 0.625, 0.5, 0.375, 0.5, 0.375, 0.5, 0.625, 0.5, 0.625, 0.75, 0.375, 0.75, 0.375, 0.75, 0.625, 0.75, 0.625, 1.0, 0.375, 1.0, 0.125, 0.5, 0.375, 0.5, 0.375, 0.75, 0.125, 0.75, 0.625, 0.5, 0.875, 0.5, 0.875, 0.75, 0.625, 0.75, 0.375, 0.0, 0.625, 0.0, 0.625, 0.25, 0.375, 0.25, 0.375, 0.25, 0.625, 0.25, 0.625, 0.5, 0.375, 0.5, 0.375, 0.5, 0.625, 0.5, 0.625, 0.75, 0.375, 0.75, 0.375, 0.75, 0.625, 0.75, 0.625, 1.0, 0.375, 1.0, 0.125, 0.5, 0.375, 0.5, 0.375, 0.75, 0.125, 0.75, 0.625, 0.5, 0.875, 0.5, 0.875, 0.75, 0.625, 0.75, 0.375, 0.0, 0.625, 0.0, 0.625, 0.25, 0.375, 0.25, 0.375, 0.25, 0.625, 0.25, 0.625, 0.5, 0.375, 0.5, 0.375, 0.5, 0.625, 0.5, 0.625, 0.75, 0.375, 0.75, 0.375, 0.75, 0.625, 0.75, 0.625, 1.0, 0.375, 1.0, 0.125, 0.5, 0.375, 0.5, 0.375, 0.75, 0.125, 0.75, 0.625, 0.5, 0.875, 0.5, 0.875, 0.75, 0.625, 0.75, 0.375, 0.0, 0.625, 0.0, 0.625, 0.25, 0.375, 0.25, 0.375, 0.25, 0.625, 0.25, 0.625, 0.5, 0.375, 0.5, 0.375, 0.5, 0.625, 0.5, 0.625, 0.75, 0.375, 0.75, 0.375, 0.75, 0.625, 0.75, 0.625, 1.0, 0.375, 1.0, 0.125, 0.5, 0.375, 0.5, 0.375, 0.75, 0.125, 0.75, 0.625, 0.5, 0.875, 0.5, 0.875, 0.75, 0.625, 0.75, 0.375, 0.0, 0.625, 0.0, 0.625, 0.25, 0.375, 0.25, 0.375, 0.25, 0.625, 0.25, 0.625, 0.5, 0.375, 0.5, 0.375, 0.5, 0.625, 0.5, 0.625, 0.75, 0.375, 0.75, 0.375, 0.75, 0.625, 0.75, 0.625, 1.0, 0.375, 1.0, 0.125, 0.5, 0.375, 0.5, 0.375, 0.75, 0.125, 0.75, 0.625, 0.5, 0.875, 0.5, 0.875, 0.75, 0.625, 0.75, 0.375, 0.0, 0.625, 0.0, 0.625, 0.25, 0.375, 0.25, 0.375, 0.25, 0.625, 0.25, 0.625, 0.5, 0.375, 0.5, 0.375, 0.5, 0.625, 0.5, 0.625, 0.75, 0.375, 0.75, 0.375, 0.75, 0.625, 0.75, 0.625, 1.0, 0.375, 1.0, 0.125, 0.5, 0.375, 0.5, 0.375, 0.75, 0.125, 0.75, 0.625, 0.5, 0.875, 0.5, 0.875, 0.75, 0.625, 0.75, 0.375, 0.0, 0.625, 0.0, 0.625, 0.25, 0.375, 0.25, 0.375, 0.25, 0.625, 0.25, 0.625, 0.5, 0.375, 0.5, 0.375, 0.5, 0.625, 0.5, 0.625, 0.75, 0.375, 0.75, 0.375, 0.75, 0.625, 0.75, 0.625, 1.0, 0.375, 1.0, 0.125, 0.5, 0.375, 0.5, 0.375, 0.75, 0.125, 0.75, 0.625, 0.5, 0.875, 0.5, 0.875, 0.75, 0.625, 0.75, 0.5, 0.0, 0.625, 0.0, 0.625, 0.25, 0.5, 0.25, 0.5, 0.25, 0.625, 0.25, 0.625, 0.5, 0.5, 0.5, 0.5, 0.5, 0.625, 0.5, 0.625, 0.75, 0.5, 0.75, 0.5, 0.75, 0.625, 0.75, 0.625, 0.75, 0.5, 0.75, 0.125, 0.5, 0.375, 0.5, 0.375, 0.75, 0.125, 0.75, 0.625, 0.5, 0.875, 0.5, 0.875, 0.75, 0.625, 0.75, 0.375, 0.75, 0.5, 0.75, 0.5, 1.0, 0.375, 1.0, 0.375, 0.5, 0.5, 0.5, 0.5, 0.75, 0.375, 0.75, 0.375, 0.25, 0.5, 0.25, 0.5, 0.5, 0.375, 0.5, 0.375, 0.0, 0.5, 0.0, 0.5, 0.25, 0.375, 0.25, 0.5, 0.75, 0.625, 0.75, 0.625, 1.0, 0.5, 1.0, 0.625, 0.75, 0.875, 0.75, 0.875, 0.75, 0.625, 0.75, 0.5, 1.0, 0.5, 0.75, 0.5, 0.75, 0.5, 1.0, 0.625, 0.0, 0.5, 0.0, 0.5, 0.0, 0.625, 0.0, 0.375, 0.0, 0.625, 0.0, 0.625, 0.25, 0.375, 0.25, 0.375, 0.25, 0.625, 0.25, 0.625, 0.5, 0.375, 0.5, 0.375, 0.5, 0.625, 0.5, 0.625, 0.75, 0.375, 0.75, 0.375, 0.75, 0.625, 0.75, 0.625, 1.0, 0.375, 1.0, 0.125, 0.5, 0.375, 0.5, 0.375, 0.75, 0.125, 0.75, 0.625, 0.5, 0.875, 0.5, 0.875, 0.75, 0.625, 0.75, 0.375, 0.0, 0.625, 0.0, 0.625, 0.25, 0.375, 0.25, 0.375, 0.25, 0.625, 0.25, 0.625, 0.5, 0.375, 0.5, 0.375, 0.5, 0.625, 0.5, 0.625, 0.75, 0.375, 0.75, 0.375, 0.75, 0.625, 0.75, 0.625, 1.0, 0.375, 1.0, 0.125, 0.5, 0.375, 0.5, 0.375, 0.75, 0.125, 0.75, 0.625, 0.5, 0.875, 0.5, 0.875, 0.75, 0.625, 0.75, 1.0, 0.5, 1.0, 1.0, 0.9167, 1.0, 0.9167, 0.5, 0.9167, 0.5, 0.9167, 1.0, 0.8333, 1.0, 0.8333, 0.5, 0.8333, 0.5, 0.8333, 1.0, 0.75, 1.0, 0.75, 0.5, 0.75, 0.5, 0.75, 1.0, 0.6667, 1.0, 0.6667, 0.5, 0.6667, 0.5, 0.6667, 1.0, 0.5833, 1.0, 0.5833, 0.5, 0.5833, 0.5, 0.5833, 1.0, 0.5, 1.0, 0.5, 0.5, 0.5, 0.5, 0.5, 1.0, 0.4167, 1.0, 0.4167, 0.5, 0.4167, 0.5, 0.4167, 1.0, 0.3333, 1.0, 0.3333, 0.5, 0.3333, 0.5, 0.3333, 1.0, 0.25, 1.0, 0.25, 0.5, 0.25, 0.5, 0.25, 1.0, 0.1667, 1.0, 0.1667, 0.5, 0.5833, 1.0, 0.6667, 1.0, 0.6667, 1.0, 0.5833, 1.0, 0.1667, 0.5, 0.1667, 1.0, 0.08333, 1.0, 0.08333, 0.5, 0.08333, 0.5, 0.08333, 1.0, 7.451e-08, 1.0, 7.451e-08, 0.5, 0.75, 0.49, 0.87, 0.4578, 0.9578, 0.37, 0.99, 0.25, 0.9578, 0.13, 0.87, 0.04215, 0.75, 0.01, 0.63, 0.04215, 0.5422, 0.13, 0.51, 0.25, 0.5422, 0.37, 0.63, 0.4578, 0.5, 1.0, 0.5833, 1.0, 0.5833, 1.0, 0.5, 1.0, 0.6667, 1.0, 0.75, 1.0, 0.75, 1.0, 0.6667, 1.0, 7.451e-08, 1.0, 0.08333, 1.0, 0.08333, 1.0, 7.451e-08, 1.0, 0.9167, 1.0, 1.0, 1.0, 1.0, 1.0, 0.9167, 1.0, 0.75, 1.0, 0.8333, 1.0, 0.8333, 1.0, 0.75, 1.0, 0.08333, 1.0, 0.1667, 1.0, 0.1667, 1.0, 0.08333, 1.0, 0.8333, 1.0, 0.9167, 1.0, 0.9167, 1.0, 0.8333, 1.0, 0.1667, 1.0, 0.25, 1.0, 0.25, 1.0, 0.1667, 1.0, 0.25, 1.0, 0.3333, 1.0, 0.3333, 1.0, 0.25, 1.0, 0.3333, 1.0, 0.4167, 1.0, 0.4167, 1.0, 0.3333, 1.0, 0.4167, 1.0, 0.5, 1.0, 0.5, 1.0, 0.4167, 1.0, 0.5, 1.0, 0.5833, 1.0, 0.5833, 1.0, 0.5, 1.0, 0.25, 0.04367, 0.3532, 0.07131, 0.3532, 0.07131, 0.25, 0.04367, 0.75, 1.0, 0.8333, 1.0, 0.8333, 1.0, 0.75, 1.0, 0.1667, 1.0, 0.25, 1.0, 0.25, 1.0, 0.1667, 1.0, 0.4167, 1.0, 0.5, 1.0, 0.5, 1.0, 0.4167, 1.0, 0.6667, 1.0, 0.75, 1.0, 0.75, 1.0, 0.6667, 1.0, 0.08333, 1.0, 0.1667, 1.0, 0.1667, 1.0, 0.08333, 1.0, 0.9167, 1.0, 1.0, 1.0, 1.0, 1.0, 0.9167, 1.0, 0.3333, 1.0, 0.4167, 1.0, 0.4167, 1.0, 0.3333, 1.0, 0.5833, 1.0, 0.6667, 1.0, 0.6667, 1.0, 0.5833, 1.0, 7.451e-08, 1.0, 0.08333, 1.0, 0.08333, 1.0, 7.451e-08, 1.0, 0.8333, 1.0, 0.9167, 1.0, 0.9167, 1.0, 0.8333, 1.0, 0.25, 1.0, 0.3333, 1.0, 0.3333, 1.0, 0.25, 1.0, 0.25, 0.4563, 0.3532, 0.4287, 0.37, 0.4578, 0.25, 0.49, 0.3532, 0.4287, 0.4287, 0.3532, 0.4578, 0.37, 0.37, 0.4578, 0.4287, 0.3532, 0.4563, 0.25, 0.49, 0.25, 0.4578, 0.37, 0.4563, 0.25, 0.4287, 0.1468, 0.4578, 0.13, 0.49, 0.25, 0.4287, 0.1468, 0.3532, 0.07131, 0.37, 0.04215, 0.4578, 0.13, 0.3532, 0.07131, 0.25, 0.04367, 0.25, 0.01, 0.37, 0.04215, 0.25, 0.04367, 0.1468, 0.07131, 0.13, 0.04215, 0.25, 0.01, 0.1468, 0.07131, 0.07131, 0.1468, 0.04215, 0.13, 0.13, 0.04215, 0.07131, 0.1468, 0.04367, 0.25, 0.01, 0.25, 0.04215, 0.13, 0.04367, 0.25, 0.07131, 0.3532, 0.04215, 0.37, 0.01, 0.25, 0.07131, 0.3532, 0.1468, 0.4287, 0.13, 0.4578, 0.04215, 0.37, 0.1468, 0.4287, 0.25, 0.4563, 0.25, 0.49, 0.13, 0.4578, 0.3532, 0.4287, 0.25, 0.4563, 0.1468, 0.4287, 0.07131, 0.3532, 0.04367, 0.25, 0.07131, 0.1468, 0.1468, 0.07131, 0.25, 0.04367, 0.3532, 0.07131, 0.4287, 0.1468, 0.4563, 0.25, 0.4287, 0.3532, 0.4563, 0.25, 0.4287, 0.3532, 0.4287, 0.3532, 0.4563, 0.25, 0.07131, 0.3532, 0.04367, 0.25, 0.04367, 0.25, 0.07131, 0.3532, 0.1468, 0.07131, 0.25, 0.04367, 0.25, 0.04367, 0.1468, 0.07131, 0.4287, 0.1468, 0.4563, 0.25, 0.4563, 0.25, 0.4287, 0.1468, 0.1468, 0.4287, 0.07131, 0.3532, 0.07131, 0.3532, 0.1468, 0.4287, 0.3532, 0.4287, 0.25, 0.4563, 0.25, 0.4563, 0.3532, 0.4287, 0.07131, 0.1468, 0.1468, 0.07131, 0.1468, 0.07131, 0.07131, 0.1468, 0.3532, 0.07131, 0.4287, 0.1468, 0.4287, 0.1468, 0.3532, 0.07131, 0.25, 0.4563, 0.1468, 0.4287, 0.1468, 0.4287, 0.25, 0.4563, 0.4287, 0.3532, 0.3532, 0.4287, 0.3532, 0.4287, 0.4287, 0.3532, 0.04367, 0.25, 0.07131, 0.1468, 0.07131, 0.1468, 0.04367, 0.25, 0.375, 0.0, 0.625, 0.0, 0.625, 0.25, 0.375, 0.25, 0.375, 0.25, 0.625, 0.25, 0.625, 0.5, 0.375, 0.5, 0.375, 0.5, 0.625, 0.5, 0.625, 0.75, 0.375, 0.75, 0.375, 0.75, 0.625, 0.75, 0.625, 1.0, 0.375, 1.0, 0.125, 0.5, 0.375, 0.5, 0.375, 0.75, 0.125, 0.75, 0.625, 0.5, 0.875, 0.5, 0.875, 0.75, 0.625, 0.75, 0.375, 0.0, 0.625, 0.0, 0.625, 0.25, 0.375, 0.25, 0.375, 0.25, 0.625, 0.25, 0.625, 0.5, 0.375, 0.5, 0.375, 0.5, 0.625, 0.5, 0.625, 0.75, 0.375, 0.75, 0.375, 0.75, 0.625, 0.75, 0.625, 1.0, 0.375, 1.0, 0.125, 0.5, 0.375, 0.5, 0.375, 0.75, 0.125, 0.75, 0.625, 0.5, 0.875, 0.5, 0.875, 0.75, 0.625, 0.75, 0.55, 1.0, 0.625, 1.0, 0.625, 1.0, 0.55, 1.0, 0.55, 0.25, 0.625, 0.25, 0.625, 0.5, 0.55, 0.5, 0.55, 0.5, 0.625, 0.5, 0.625, 0.75, 0.55, 0.75, 0.55, 0.75, 0.625, 0.75, 0.625, 1.0, 0.55, 1.0, 0.375, 0.75, 0.375, 1.0, 0.375, 1.0, 0.375, 0.75, 0.625, 0.5, 0.875, 0.5, 0.875, 0.75, 0.625, 0.75, 0.375, 0.75, 0.55, 0.75, 0.55, 1.0, 0.375, 1.0, 0.375, 0.5, 0.55, 0.5, 0.55, 0.75, 0.375, 0.75, 0.375, 0.25, 0.55, 0.25, 0.55, 0.5, 0.375, 0.5, 0.375, 0.0, 0.55, 0.0, 0.55, 0.25, 0.375, 0.25, 0.55, 0.0, 0.625, 0.0, 0.625, 0.25, 0.55, 0.25, 0.55, 0.0, 0.55, 0.25, 0.55, 0.25, 0.55, 0.0, 0.875, 0.75, 0.875, 0.5, 0.875, 0.5, 0.875, 0.75, 0.625, 0.25, 0.55, 0.25, 0.55, 0.25, 0.625, 0.25, 0.125, 0.5, 0.375, 0.5, 0.375, 0.75, 0.125, 0.75, 0.375, 0.25, 0.375, 0.5, 0.375, 0.5, 0.375, 0.25, 0.375, 1.0, 0.375, 1.0, 0.375, 1.0, 0.375, 1.0, 0.375, 0.5, 0.375, 0.75, 0.375, 0.75, 0.375, 0.5, 0.375, 0.0, 0.375, 0.25, 0.375, 0.25, 0.375, 0.0, 0.125, 0.5, 0.125, 0.75, 0.125, 0.75, 0.125, 0.5, 0.375, 0.25, 0.375, 0.25, 0.375, 0.25, 0.375, 0.25, 0.375, 0.0, 0.375, 0.25, 0.375, 0.25, 0.375, 0.0, 0.625, 0.25, 0.55, 0.25, 0.55, 0.25, 0.625, 0.25, 0.875, 0.75, 0.875, 0.5, 0.875, 0.5, 0.875, 0.75, 0.55, 0.25, 0.55, 0.0, 0.55, 0.0, 0.55, 0.25, 0.55, 1.0, 0.625, 1.0, 0.625, 1.0, 0.55, 1.0, 0.55, 0.25, 0.55, 0.0, 0.55, 0.0, 0.55, 0.25, 0.55, 1.0, 0.55, 1.0, 0.55, 1.0, 0.55, 1.0, 0.55, 0.25, 0.55, 0.25, 0.55, 0.25, 0.55, 0.25, 0.55, 0.25, 0.55, 0.25, 0.55, 0.25, 0.55, 0.25, 0.55, 0.25, 0.55, 0.0, 0.55, 0.0, 0.55, 0.25, 0.55, 1.0, 0.55, 1.0, 0.55, 1.0, 0.55, 1.0, 0.55, 0.0, 0.55, 0.25, 0.55, 0.25, 0.55, 0.0])
me_cube_001.materials.append(mat_blue)
me_cube_001.materials.append(mat_skin)
me_cube_001.materials.append(mat_darker)
me_cube_001.materials.append(mat_skin_001)
me_cube_001.materials.append(mat_hair)
me_cube_001.materials.append(mat_hair_001)
me_cube_001.materials.append(mat_bulb_002)
me_cube_001.materials.append(mat_skin_002)
me_cube_001.update()
me_cube_021 = bpy.data.meshes.new('Cube.021')
me_cube_021.from_pydata([(-1.8, -0.9082, 3.822), (-1.903, -0.0873, 6.076), (-1.853, 2.468, 1.921), (-1.853, 3.428, 3.768), (3.948e-17, 0.6809, 2.007), (0.0, 1.93, 5.569), (-1.853, 1.93, 5.569), (-1.853, 0.6809, 2.007), (1.875e-16, 2.468, 1.921), (1.48e-16, 3.428, 3.768), (0.0, -0.8339, 3.88), (0.0, -0.013, 6.133), (-3.578, -0.9647, -1.0), (-3.578, -0.9647, 1.0), (-3.578, 1.035, -1.0), (-3.578, 1.035, 1.0), (-1.578, -0.9647, -1.0), (-1.578, -0.9647, 1.0), (-1.578, 1.035, -1.0), (-1.578, 1.035, 1.0), (-3.126, -0.4734, 1.02), (-3.126, 0.08619, 2.94), (-3.126, 0.5782, 0.7139), (-3.126, 1.138, 2.634), (-2.03, -0.4734, 1.02), (-2.03, 0.08619, 2.94), (-2.03, 0.5782, 0.7139), (-2.03, 1.138, 2.634), (-3.256, -0.371, 2.807), (-2.822, 0.4409, 4.666), (-3.256, 1.57, 2.326), (-2.822, 1.722, 4.349), (-1.862, -0.371, 2.807), (-1.862, 0.4409, 4.666), (-1.862, 1.57, 2.326), (-1.862, 1.722, 4.349), (-3.256, -0.08741, 3.95), (-3.256, 1.854, 3.468), (-1.862, 1.854, 3.468), (-1.862, -0.08741, 3.95), (-1.5, 3.401, -0.2963), (-1.5, 4.238, 0.9359), (-1.5, 3.969, -0.5989), (-1.5, 4.806, 0.6333), (-0.8413, 3.401, -0.2963), (-0.8413, 4.238, 0.9359), (-0.8413, 3.969, -0.5989), (-0.8413, 4.806, 0.6333), (-0.8413, 3.972, -0.1693), (-0.8413, 3.972, -0.9276), (-0.8413, 2.685, -0.1693), (-0.8413, 2.685, -0.9276), (-1.5, 3.972, -0.1693), (-1.5, 3.972, -0.9276), (-1.5, 2.685, -0.1693), (-1.5, 2.685, -0.9276), (-1.537, 3.963, 2.341), (-1.537, 4.874, 1.846), (-1.537, 2.959, 0.8922), (-1.537, 3.87, 0.3966), (-0.8198, 3.963, 2.341), (-0.8198, 4.874, 1.846), (-0.8198, 2.959, 0.8922), (-0.8198, 3.87, 0.3966), (-3.948e-18, 5.368, 2.5), (-3.948e-18, 4.447, 0.9402), (-3.948e-18, 3.242, 3.709), (-3.948e-18, 2.321, 2.149), (-0.8526, 5.368, 2.5), (-0.8526, 4.447, 0.9402), (-0.8526, 3.242, 3.709), (-0.8526, 2.321, 2.149), (-0.6822, -0.7504, 4.47), (-0.8715, -1.471, 6.451), (-0.6822, -0.356, 4.581), (-0.8715, -0.7739, 6.647), (-2.285e-17, -0.7504, 4.47), (-2.285e-17, -1.471, 6.451), (-2.285e-17, -0.356, 4.581), (-2.285e-17, -0.7739, 6.647), (-0.7399, -1.409, 4.242), (-0.9779, -1.72, 5.344), (-0.7399, -0.7113, 4.438), (-0.9779, -1.022, 5.541), (-2.285e-17, -1.409, 4.242), (-2.285e-17, -1.719, 5.345), (-2.285e-17, -0.7113, 4.438), (-2.285e-17, -1.022, 5.541), (-1.047, -1.681, 5.21), (-1.047, -0.9838, 5.407), (-2.285e-17, -0.9838, 5.407), (-2.285e-17, -1.681, 5.21), (-0.8715, -1.187, 5.439), (-0.8715, -0.4892, 5.635), (-2.285e-17, -1.187, 5.439), (-0.5409, -1.253, 5.6), (-0.5409, -1.294, 5.747), (-0.5409, -1.105, 5.641), (-0.5409, -1.147, 5.788), (-0.1769, -1.253, 5.6), (-0.1769, -1.294, 5.747), (-0.1769, -1.105, 5.641), (-0.1769, -1.147, 5.788), (-0.9356, -0.8146, 6.449), (-0.9356, -1.275, 6.319), (-0.9356, -1.087, 5.867), (-0.9356, -0.7392, 5.965), (-1.326, -0.8146, 6.449), (-1.326, -1.275, 6.319), (-1.326, -1.087, 5.867), (-1.326, -0.7392, 5.965), (-1.473, -0.9014, 6.551), (-1.474, -1.254, 6.451), (-1.732, -1.139, 6.205), (-1.732, -0.872, 6.28), (-1.812, -1.048, 6.952), (-1.812, -1.338, 6.87), (-2.12, -1.304, 6.882), (-2.12, -1.084, 6.944), (-1.824, -1.269, 7.622), (-1.824, -1.499, 7.557), (-2.039, -1.501, 7.673), (-2.039, -1.329, 7.722), (-1.532, -1.623, 8.492), (-1.532, -1.651, 8.484), (-1.562, -1.649, 8.49), (-1.562, -1.628, 8.496), (1.8, -0.9082, 3.822), (1.903, -0.0873, 6.076), (1.853, 2.468, 1.921), (1.853, 3.428, 3.768), (1.853, 1.93, 5.569), (1.853, 0.6809, 2.007), (3.578, -0.9647, -1.0), (3.578, -0.9647, 1.0), (3.578, 1.035, -1.0), (3.578, 1.035, 1.0), (1.578, -0.9647, -1.0), (1.578, -0.9647, 1.0), (1.578, 1.035, -1.0), (1.578, 1.035, 1.0), (3.126, -0.4734, 1.02), (3.126, 0.08619, 2.94), (3.126, 0.5782, 0.7139), (3.126, 1.138, 2.634), (2.03, -0.4734, 1.02), (2.03, 0.08619, 2.94), (2.03, 0.5782, 0.7139), (2.03, 1.138, 2.634), (3.256, -0.371, 2.807), (2.822, 0.4409, 4.666), (3.256, 1.57, 2.326), (2.822, 1.722, 4.349), (1.862, -0.371, 2.807), (1.862, 0.4409, 4.666), (1.862, 1.57, 2.326), (1.862, 1.722, 4.349), (3.256, -0.08741, 3.95), (3.256, 1.854, 3.468), (1.862, 1.854, 3.468), (1.862, -0.08741, 3.95), (1.5, 3.401, -0.2963), (1.5, 4.238, 0.9359), (1.5, 3.969, -0.5989), (1.5, 4.806, 0.6333), (0.8413, 3.401, -0.2963), (0.8413, 4.238, 0.9359), (0.8413, 3.969, -0.5989), (0.8413, 4.806, 0.6333), (0.8413, 3.972, -0.1693), (0.8413, 3.972, -0.9276), (0.8413, 2.685, -0.1693), (0.8413, 2.685, -0.9276), (1.5, 3.972, -0.1693), (1.5, 3.972, -0.9276), (1.5, 2.685, -0.1693), (1.5, 2.685, -0.9276), (1.537, 3.963, 2.341), (1.537, 4.874, 1.846), (1.537, 2.959, 0.8922), (1.537, 3.87, 0.3966), (0.8198, 3.963, 2.341), (0.8198, 4.874, 1.846), (0.8198, 2.959, 0.8922), (0.8198, 3.87, 0.3966), (0.8526, 5.368, 2.5), (0.8526, 4.447, 0.9402), (0.8526, 3.242, 3.709), (0.8526, 2.321, 2.149), (0.6822, -0.7504, 4.47), (0.8715, -1.471, 6.451), (0.6822, -0.356, 4.581), (0.8715, -0.7739, 6.647), (0.7399, -1.409, 4.242), (0.9779, -1.72, 5.344), (0.7399, -0.7113, 4.438), (0.9779, -1.022, 5.541), (1.047, -1.681, 5.21), (1.047, -0.9838, 5.407), (0.8715, -1.187, 5.439), (0.8715, -0.4892, 5.635), (0.5409, -1.253, 5.6), (0.5409, -1.294, 5.747), (0.5409, -1.105, 5.641), (0.5409, -1.147, 5.788), (0.1769, -1.253, 5.6), (0.1769, -1.294, 5.747), (0.1769, -1.105, 5.641), (0.1769, -1.147, 5.788), (0.9356, -0.8146, 6.449), (0.9356, -1.275, 6.319), (0.9356, -1.087, 5.867), (0.9356, -0.7392, 5.965), (1.326, -0.8146, 6.449), (1.326, -1.275, 6.319), (1.326, -1.087, 5.867), (1.326, -0.7392, 5.965), (1.473, -0.9014, 6.551), (1.474, -1.254, 6.451), (1.732, -1.139, 6.205), (1.732, -0.872, 6.28), (1.815, -1.052, 6.961), (1.815, -1.339, 6.88), (2.118, -1.306, 6.896), (2.118, -1.09, 6.957), (1.844, -1.184, 7.321), (1.844, -1.415, 7.256), (2.039, -1.455, 7.686), (2.039, -1.375, 7.709), (1.949, -1.437, 7.488), (1.895, -1.425, 7.369), (1.826, -1.368, 7.023), (2.008, -1.318, 6.89), (1.954, -1.394, 7.276), (2.006, -1.076, 6.959), (1.826, -1.104, 7.104), (1.947, -1.285, 7.527), (1.886, -1.225, 7.406), (1.952, -1.208, 7.319), (-0.8715, -0.5998, 6.028), (-2.285e-17, -0.5998, 6.028), (0.8715, -0.5998, 6.028), (-0.7005, 0.02469, 5.511), (-0.5782, 0.1108, 4.83), (-0.1375, 0.1108, 4.83), (-0.1375, 0.02469, 5.511), (-0.7005, -0.04677, 5.765), (-0.1375, -0.04677, 5.765), (0.4256, 0.02469, 5.511), (0.3033, 0.1108, 4.83), (0.4256, -0.04677, 5.765)], [], [(7, 6, 3, 2), (2, 8, 4, 7), (12, 13, 15, 14), (10, 11, 1, 0), (14, 15, 19, 18), (5, 6, 1, 11), (9, 3, 6, 5), (7, 4, 10, 0), (0, 1, 6, 7), (2, 3, 9, 8), (18, 19, 17, 16), (16, 17, 13, 12), (14, 18, 16, 12), (19, 15, 13, 17), (20, 21, 23, 22), (22, 23, 27, 26), (26, 27, 25, 24), (24, 25, 21, 20), (22, 26, 24, 20), (27, 23, 21, 25), (36, 29, 31, 37), (37, 31, 35, 38), (38, 35, 33, 39), (39, 33, 29, 36), (30, 34, 32, 28), (35, 31, 29, 33), (32, 39, 36, 28), (34, 38, 39, 32), (30, 37, 38, 34), (28, 36, 37, 30), (47, 43, 41, 45), (42, 43, 47, 46), (44, 45, 41, 40), (40, 41, 43, 42), (46, 47, 45, 44), (42, 46, 44, 40), (53, 49, 51, 55), (53, 52, 48, 49), (55, 54, 52, 53), (51, 50, 54, 55), (48, 52, 54, 50), (49, 48, 50, 51), (63, 59, 57, 61), (58, 59, 63, 62), (58, 62, 60, 56), (60, 61, 57, 56), (62, 63, 61, 60), (56, 57, 59, 58), (69, 68, 64, 65), (71, 70, 68, 69), (67, 66, 70, 71), (92, 73, 105, 106, 103, 75, 239, 93), (64, 68, 70, 66), (69, 65, 67, 71), (239, 75, 79, 240), (88, 81, 83, 89), (94, 77, 73, 92), (74, 78, 76, 72), (79, 75, 73, 77), (89, 83, 87, 90), (91, 85, 81, 88), (82, 86, 84, 80), (87, 83, 81, 85), (84, 91, 88, 80), (82, 89, 90, 86), (80, 88, 89, 82), (76, 94, 92, 72), (241, 200, 248, 250), (72, 92, 93, 74), (95, 96, 98, 97), (97, 98, 102, 101), (101, 102, 100, 99), (99, 100, 96, 95), (97, 101, 99, 95), (102, 98, 96, 100), (75, 103, 104, 105, 73), (104, 103, 107, 108), (107, 110, 114, 111), (103, 106, 110, 107), (105, 104, 108, 109), (106, 105, 109, 110), (114, 113, 117, 118), (109, 108, 112, 113), (110, 109, 113, 114), (108, 107, 111, 112), (116, 115, 119, 120), (112, 111, 115, 116), (111, 114, 118, 115), (113, 112, 116, 117), (119, 122, 126, 123), (115, 118, 122, 119), (117, 116, 120, 121), (118, 117, 121, 122), (124, 123, 126, 125), (121, 120, 124, 125), (122, 121, 125, 126), (120, 119, 123, 124), (132, 129, 130, 131), (129, 132, 4, 8), (133, 135, 136, 134), (10, 127, 128, 11), (135, 139, 140, 136), (5, 11, 128, 131), (9, 5, 131, 130), (132, 127, 10, 4), (127, 132, 131, 128), (129, 8, 9, 130), (139, 137, 138, 140), (137, 133, 134, 138), (135, 133, 137, 139), (140, 138, 134, 136), (141, 143, 144, 142), (143, 147, 148, 144), (147, 145, 146, 148), (145, 141, 142, 146), (143, 141, 145, 147), (148, 146, 142, 144), (157, 158, 152, 150), (158, 159, 156, 152), (159, 160, 154, 156), (160, 157, 150, 154), (151, 149, 153, 155), (156, 154, 150, 152), (153, 149, 157, 160), (155, 153, 160, 159), (151, 155, 159, 158), (149, 151, 158, 157), (168, 166, 162, 164), (163, 167, 168, 164), (165, 161, 162, 166), (161, 163, 164, 162), (167, 165, 166, 168), (163, 161, 165, 167), (174, 176, 172, 170), (174, 170, 169, 173), (176, 174, 173, 175), (172, 176, 175, 171), (169, 171, 175, 173), (170, 172, 171, 169), (184, 182, 178, 180), (179, 183, 184, 180), (179, 177, 181, 183), (181, 177, 178, 182), (183, 181, 182, 184), (177, 179, 180, 178), (186, 65, 64, 185), (188, 186, 185, 187), (67, 188, 187, 66), (199, 200, 241, 192, 209, 212, 211, 190), (64, 66, 187, 185), (186, 188, 67, 65), (241, 240, 79, 192), (197, 198, 196, 194), (94, 199, 190, 77), (191, 189, 76, 78), (79, 77, 190, 192), (198, 90, 87, 196), (91, 197, 194, 85), (195, 193, 84, 86), (87, 85, 194, 196), (84, 193, 197, 91), (195, 86, 90, 198), (193, 195, 198, 197), (76, 189, 199, 94), (74, 93, 242, 243), (189, 191, 200, 199), (201, 203, 204, 202), (203, 207, 208, 204), (207, 205, 206, 208), (205, 201, 202, 206), (203, 201, 205, 207), (208, 206, 202, 204), (192, 190, 211, 210, 209), (210, 214, 213, 209), (213, 217, 220, 216), (209, 213, 216, 212), (211, 215, 214, 210), (212, 216, 215, 211), (220, 224, 223, 219), (215, 219, 218, 214), (216, 220, 219, 215), (214, 218, 217, 213), (229, 227, 228, 236), (218, 222, 221, 217), (217, 221, 234, 224, 220), (219, 223, 232, 222, 218), (235, 231, 226, 225), (223, 227, 229, 233, 230, 226, 231, 232), (224, 228, 227, 223), (234, 235, 225, 237, 238, 236, 228, 224), (236, 238, 233, 229), (232, 231, 235, 234), (221, 222, 232, 234), (226, 230, 237, 225), (191, 78, 244, 249), (240, 241, 250, 247), (243, 242, 245, 244), (249, 244, 245, 248), (248, 245, 247, 250), (242, 246, 247, 245), (93, 239, 246, 242), (239, 240, 247, 246), (78, 74, 243, 244), (200, 191, 249, 248)])
me_cube_021.polygons.foreach_set('material_index', [2, 2, 2, 2, 2, 2, 2, 2, 2, 2, 2, 2, 2, 2, 2, 2, 2, 2, 2, 2, 2, 2, 2, 2, 2, 2, 2, 2, 2, 2, 2, 2, 2, 2, 2, 2, 2, 2, 2, 2, 2, 2, 2, 2, 2, 2, 2, 2, 2, 2, 2, 2, 2, 2, 2, 2, 2, 2, 2, 2, 2, 2, 2, 2, 2, 2, 2, 2, 2, 1, 1, 1, 1, 1, 1, 2, 0, 0, 0, 0, 0, 0, 0, 0, 0, 0, 0, 0, 0, 0, 0, 0, 0, 0, 0, 0, 0, 2, 2, 2, 2, 2, 2, 2, 2, 2, 2, 2, 2, 2, 2, 2, 2, 2, 2, 2, 2, 2, 2, 2, 2, 2, 2, 2, 2, 2, 2, 2, 2, 2, 2, 2, 2, 2, 2, 2, 2, 2, 2, 2, 2, 2, 2, 2, 2, 2, 2, 2, 2, 2, 2, 2, 2, 2, 2, 2, 2, 2, 2, 2, 2, 2, 2, 2, 2, 2, 1, 1, 1, 1, 1, 1, 2, 0, 0, 0, 0, 0, 0, 0, 0, 0, 0, 0, 0, 0, 0, 0, 0, 0, 0, 0, 0, 0, 2, 2, 2, 2, 2, 2, 2, 2, 2, 2])
_uv = me_cube_021.uv_layers.new(name='UVMap')
_uv.uv.foreach_set('vector', [0.375, 0.1388, 0.6105, 0.1388, 0.4937, 0.25, 0.375, 0.25, 0.125, 0.5, 0.25, 0.5, 0.25, 0.6112, 0.125, 0.6112, 0.375, 0.0, 0.625, 0.0, 0.625, 0.25, 0.375, 0.25, 0.375, 0.875, 0.625, 0.875, 0.625, 1.0, 0.375, 1.0, 0.375, 0.25, 0.625, 0.25, 0.625, 0.5, 0.375, 0.5, 0.75, 0.6112, 0.875, 0.6112, 0.875, 0.75, 0.75, 0.75, 0.75, 0.5, 0.875, 0.5, 0.875, 0.6112, 0.75, 0.6112, 0.125, 0.6112, 0.25, 0.6112, 0.25, 0.75, 0.125, 0.75, 0.375, 0.0, 0.625, 0.0, 0.6105, 0.1388, 0.375, 0.1388, 0.375, 0.25, 0.4937, 0.25, 0.4937, 0.375, 0.375, 0.375, 0.375, 0.5, 0.625, 0.5, 0.625, 0.75, 0.375, 0.75, 0.375, 0.75, 0.625, 0.75, 0.625, 1.0, 0.375, 1.0, 0.125, 0.5, 0.375, 0.5, 0.375, 0.75, 0.125, 0.75, 0.625, 0.5, 0.875, 0.5, 0.875, 0.75, 0.625, 0.75, 0.375, 0.0, 0.625, 0.0, 0.625, 0.25, 0.375, 0.25, 0.375, 0.25, 0.625, 0.25, 0.625, 0.5, 0.375, 0.5, 0.375, 0.5, 0.625, 0.5, 0.625, 0.75, 0.375, 0.75, 0.375, 0.75, 0.625, 0.75, 0.625, 1.0, 0.375, 1.0, 0.125, 0.5, 0.375, 0.5, 0.375, 0.75, 0.125, 0.75, 0.625, 0.5, 0.875, 0.5, 0.875, 0.75, 0.625, 0.75, 0.5222, 0.0, 0.625, 0.0, 0.625, 0.3277, 0.5222, 0.25, 0.5222, 0.25, 0.625, 0.3277, 0.625, 0.5, 0.5222, 0.5, 0.5222, 0.5, 0.625, 0.5, 0.625, 0.75, 0.5222, 0.75, 0.5222, 0.75, 0.625, 0.75, 0.625, 0.9223, 0.5222, 1.0, 0.125, 0.5, 0.375, 0.5, 0.375, 0.75, 0.125, 0.75, 0.625, 0.5, 0.7973, 0.5, 0.7973, 0.75, 0.625, 0.75, 0.375, 0.75, 0.5222, 0.75, 0.5222, 1.0, 0.375, 1.0, 0.375, 0.5, 0.5222, 0.5, 0.5222, 0.75, 0.375, 0.75, 0.375, 0.25, 0.5222, 0.25, 0.5222, 0.5, 0.375, 0.5, 0.375, 0.0, 0.5222, 0.0, 0.5222, 0.25, 0.375, 0.25, 0.625, 0.5, 0.875, 0.5, 0.875, 0.75, 0.625, 0.75, 0.375, 0.25, 0.625, 0.25, 0.625, 0.5, 0.375, 0.5, 0.375, 0.75, 0.625, 0.75, 0.625, 1.0, 0.375, 1.0, 0.375, 0.0, 0.625, 0.0, 0.625, 0.25, 0.375, 0.25, 0.375, 0.5, 0.625, 0.5, 0.625, 0.75, 0.375, 0.75, 0.125, 0.5, 0.375, 0.5, 0.375, 0.75, 0.125, 0.75, 0.125, 0.5, 0.375, 0.5, 0.375, 0.75, 0.125, 0.75, 0.375, 0.25, 0.625, 0.25, 0.625, 0.5, 0.375, 0.5, 0.375, 0.0, 0.625, 0.0, 0.625, 0.25, 0.375, 0.25, 0.375, 0.75, 0.625, 0.75, 0.625, 1.0, 0.375, 1.0, 0.625, 0.5, 0.875, 0.5, 0.875, 0.75, 0.625, 0.75, 0.375, 0.5, 0.625, 0.5, 0.625, 0.75, 0.375, 0.75, 0.625, 0.5, 0.875, 0.5, 0.875, 0.75, 0.625, 0.75, 0.375, 0.25, 0.625, 0.25, 0.625, 0.5, 0.375, 0.5, 0.125, 0.5, 0.375, 0.5, 0.375, 0.75, 0.125, 0.75, 0.375, 0.75, 0.625, 0.75, 0.625, 1.0, 0.375, 1.0, 0.375, 0.5, 0.625, 0.5, 0.625, 0.75, 0.375, 0.75, 0.375, 0.0, 0.625, 0.0, 0.625, 0.25, 0.375, 0.25, 0.375, 0.25, 0.625, 0.25, 0.625, 0.5, 0.375, 0.5, 0.375, 0.0, 0.625, 0.0, 0.625, 0.25, 0.375, 0.25, 0.375, 0.75, 0.625, 0.75, 0.625, 1.0, 0.375, 1.0, 0.5, 0.0, 0.625, 0.0, 0.5764, 0.06144, 0.5764, 0.204, 0.609, 0.2044, 0.625, 0.25, 0.5485, 0.25, 0.5, 0.25, 0.625, 0.5, 0.875, 0.5, 0.875, 0.75, 0.625, 0.75, 0.125, 0.5, 0.375, 0.5, 0.375, 0.75, 0.125, 0.75, 0.5485, 0.25, 0.625, 0.25, 0.625, 0.5, 0.5485, 0.5, 0.5945, 0.0, 0.625, 0.0, 0.625, 0.25, 0.5945, 0.25, 0.5, 0.75, 0.625, 0.75, 0.625, 1.0, 0.5, 1.0, 0.125, 0.5, 0.375, 0.5, 0.375, 0.75, 0.125, 0.75, 0.625, 0.5, 0.875, 0.5, 0.875, 0.75, 0.625, 0.75, 0.5945, 0.25, 0.625, 0.25, 0.625, 0.5, 0.5945, 0.5, 0.5945, 0.75, 0.625, 0.75, 0.625, 1.0, 0.5945, 1.0, 0.125, 0.5, 0.375, 0.5, 0.375, 0.75, 0.125, 0.75, 0.625, 0.5, 0.875, 0.5, 0.875, 0.75, 0.625, 0.75, 0.375, 0.75, 0.5945, 0.75, 0.5945, 1.0, 0.375, 1.0, 0.375, 0.25, 0.5945, 0.25, 0.5945, 0.5, 0.375, 0.5, 0.375, 0.0, 0.5945, 0.0, 0.5945, 0.25, 0.375, 0.25, 0.375, 0.75, 0.5, 0.75, 0.5, 1.0, 0.375, 1.0, 0.5485, 0.25, 0.5, 0.25, 0.5, 0.25, 0.5485, 0.25, 0.375, 0.0, 0.5, 0.0, 0.5, 0.25, 0.375, 0.25, 0.375, 0.0, 0.625, 0.0, 0.625, 0.25, 0.375, 0.25, 0.375, 0.25, 0.625, 0.25, 0.625, 0.5, 0.375, 0.5, 0.375, 0.5, 0.625, 0.5, 0.625, 0.75, 0.375, 0.75, 0.375, 0.75, 0.625, 0.75, 0.625, 1.0, 0.375, 1.0, 0.125, 0.5, 0.375, 0.5, 0.375, 0.75, 0.125, 0.75, 0.625, 0.5, 0.875, 0.5, 0.875, 0.75, 0.625, 0.75, 0.625, 0.25, 0.609, 0.2044, 0.609, 0.06145, 0.5764, 0.06144, 0.625, 0.0, 0.609, 0.06145, 0.609, 0.2044, 0.609, 0.2044, 0.609, 0.06145, 0.609, 0.2044, 0.5764, 0.204, 0.5764, 0.204, 0.609, 0.2044, 0.609, 0.2044, 0.5764, 0.204, 0.5764, 0.204, 0.609, 0.2044, 0.5764, 0.06144, 0.609, 0.06145, 0.609, 0.06145, 0.5764, 0.06144, 0.5764, 0.204, 0.5764, 0.06144, 0.5764, 0.06144, 0.5764, 0.204, 0.5764, 0.204, 0.5764, 0.06144, 0.5764, 0.06144, 0.5764, 0.204, 0.5764, 0.06144, 0.609, 0.06145, 0.609, 0.06145, 0.5764, 0.06144, 0.5764, 0.204, 0.5764, 0.06144, 0.5764, 0.06144, 0.5764, 0.204, 0.609, 0.06145, 0.609, 0.2044, 0.609, 0.2044, 0.609, 0.06145, 0.609, 0.06145, 0.609, 0.2044, 0.609, 0.2044, 0.609, 0.06145, 0.609, 0.06145, 0.609, 0.2044, 0.609, 0.2044, 0.609, 0.06145, 0.609, 0.2044, 0.5764, 0.204, 0.5764, 0.204, 0.609, 0.2044, 0.5764, 0.06144, 0.609, 0.06145, 0.609, 0.06145, 0.5764, 0.06144, 0.609, 0.2044, 0.5764, 0.204, 0.5764, 0.204, 0.609, 0.2044, 0.609, 0.2044, 0.5764, 0.204, 0.5764, 0.204, 0.609, 0.2044, 0.5764, 0.06144, 0.609, 0.06145, 0.609, 0.06145, 0.5764, 0.06144, 0.5764, 0.204, 0.5764, 0.06144, 0.5764, 0.06144, 0.5764, 0.204, 0.609, 0.06145, 0.609, 0.2044, 0.5764, 0.204, 0.5764, 0.06144, 0.5764, 0.06144, 0.609, 0.06145, 0.609, 0.06145, 0.5764, 0.06144, 0.5764, 0.204, 0.5764, 0.06144, 0.5764, 0.06144, 0.5764, 0.204, 0.609, 0.06145, 0.609, 0.2044, 0.609, 0.2044, 0.609, 0.06145, 0.375, 0.1388, 0.375, 0.25, 0.4937, 0.25, 0.6105, 0.1388, 0.125, 0.5, 0.125, 0.6112, 0.25, 0.6112, 0.25, 0.5, 0.375, 0.0, 0.375, 0.25, 0.625, 0.25, 0.625, 0.0, 0.375, 0.875, 0.375, 1.0, 0.625, 1.0, 0.625, 0.875, 0.375, 0.25, 0.375, 0.5, 0.625, 0.5, 0.625, 0.25, 0.75, 0.6112, 0.75, 0.75, 0.875, 0.75, 0.875, 0.6112, 0.75, 0.5, 0.75, 0.6112, 0.875, 0.6112, 0.875, 0.5, 0.125, 0.6112, 0.125, 0.75, 0.25, 0.75, 0.25, 0.6112, 0.375, 0.0, 0.375, 0.1388, 0.6105, 0.1388, 0.625, 0.0, 0.375, 0.25, 0.375, 0.375, 0.4937, 0.375, 0.4937, 0.25, 0.375, 0.5, 0.375, 0.75, 0.625, 0.75, 0.625, 0.5, 0.375, 0.75, 0.375, 1.0, 0.625, 1.0, 0.625, 0.75, 0.125, 0.5, 0.125, 0.75, 0.375, 0.75, 0.375, 0.5, 0.625, 0.5, 0.625, 0.75, 0.875, 0.75, 0.875, 0.5, 0.375, 0.0, 0.375, 0.25, 0.625, 0.25, 0.625, 0.0, 0.375, 0.25, 0.375, 0.5, 0.625, 0.5, 0.625, 0.25, 0.375, 0.5, 0.375, 0.75, 0.625, 0.75, 0.625, 0.5, 0.375, 0.75, 0.375, 1.0, 0.625, 1.0, 0.625, 0.75, 0.125, 0.5, 0.125, 0.75, 0.375, 0.75, 0.375, 0.5, 0.625, 0.5, 0.625, 0.75, 0.875, 0.75, 0.875, 0.5, 0.5222, 0.0, 0.5222, 0.25, 0.625, 0.3277, 0.625, 0.0, 0.5222, 0.25, 0.5222, 0.5, 0.625, 0.5, 0.625, 0.3277, 0.5222, 0.5, 0.5222, 0.75, 0.625, 0.75, 0.625, 0.5, 0.5222, 0.75, 0.5222, 1.0, 0.625, 0.9223, 0.625, 0.75, 0.125, 0.5, 0.125, 0.75, 0.375, 0.75, 0.375, 0.5, 0.625, 0.5, 0.625, 0.75, 0.7973, 0.75, 0.7973, 0.5, 0.375, 0.75, 0.375, 1.0, 0.5222, 1.0, 0.5222, 0.75, 0.375, 0.5, 0.375, 0.75, 0.5222, 0.75, 0.5222, 0.5, 0.375, 0.25, 0.375, 0.5, 0.5222, 0.5, 0.5222, 0.25, 0.375, 0.0, 0.375, 0.25, 0.5222, 0.25, 0.5222, 0.0, 0.625, 0.5, 0.625, 0.75, 0.875, 0.75, 0.875, 0.5, 0.375, 0.25, 0.375, 0.5, 0.625, 0.5, 0.625, 0.25, 0.375, 0.75, 0.375, 1.0, 0.625, 1.0, 0.625, 0.75, 0.375, 0.0, 0.375, 0.25, 0.625, 0.25, 0.625, 0.0, 0.375, 0.5, 0.375, 0.75, 0.625, 0.75, 0.625, 0.5, 0.125, 0.5, 0.125, 0.75, 0.375, 0.75, 0.375, 0.5, 0.125, 0.5, 0.125, 0.75, 0.375, 0.75, 0.375, 0.5, 0.375, 0.25, 0.375, 0.5, 0.625, 0.5, 0.625, 0.25, 0.375, 0.0, 0.375, 0.25, 0.625, 0.25, 0.625, 0.0, 0.375, 0.75, 0.375, 1.0, 0.625, 1.0, 0.625, 0.75, 0.625, 0.5, 0.625, 0.75, 0.875, 0.75, 0.875, 0.5, 0.375, 0.5, 0.375, 0.75, 0.625, 0.75, 0.625, 0.5, 0.625, 0.5, 0.625, 0.75, 0.875, 0.75, 0.875, 0.5, 0.375, 0.25, 0.375, 0.5, 0.625, 0.5, 0.625, 0.25, 0.125, 0.5, 0.125, 0.75, 0.375, 0.75, 0.375, 0.5, 0.375, 0.75, 0.375, 1.0, 0.625, 1.0, 0.625, 0.75, 0.375, 0.5, 0.375, 0.75, 0.625, 0.75, 0.625, 0.5, 0.375, 0.0, 0.375, 0.25, 0.625, 0.25, 0.625, 0.0, 0.375, 0.25, 0.375, 0.5, 0.625, 0.5, 0.625, 0.25, 0.375, 0.0, 0.375, 0.25, 0.625, 0.25, 0.625, 0.0, 0.375, 0.75, 0.375, 1.0, 0.625, 1.0, 0.625, 0.75, 0.5, 0.0, 0.5, 0.25, 0.5485, 0.25, 0.625, 0.25, 0.609, 0.2044, 0.5764, 0.204, 0.5764, 0.06144, 0.625, 0.0, 0.625, 0.5, 0.625, 0.75, 0.875, 0.75, 0.875, 0.5, 0.125, 0.5, 0.125, 0.75, 0.375, 0.75, 0.375, 0.5, 0.5485, 0.25, 0.5485, 0.5, 0.625, 0.5, 0.625, 0.25, 0.5945, 0.0, 0.5945, 0.25, 0.625, 0.25, 0.625, 0.0, 0.5, 0.75, 0.5, 1.0, 0.625, 1.0, 0.625, 0.75, 0.125, 0.5, 0.125, 0.75, 0.375, 0.75, 0.375, 0.5, 0.625, 0.5, 0.625, 0.75, 0.875, 0.75, 0.875, 0.5, 0.5945, 0.25, 0.5945, 0.5, 0.625, 0.5, 0.625, 0.25, 0.5945, 0.75, 0.5945, 1.0, 0.625, 1.0, 0.625, 0.75, 0.125, 0.5, 0.125, 0.75, 0.375, 0.75, 0.375, 0.5, 0.625, 0.5, 0.625, 0.75, 0.875, 0.75, 0.875, 0.5, 0.375, 0.75, 0.375, 1.0, 0.5945, 1.0, 0.5945, 0.75, 0.375, 0.25, 0.375, 0.5, 0.5945, 0.5, 0.5945, 0.25, 0.375, 0.0, 0.375, 0.25, 0.5945, 0.25, 0.5945, 0.0, 0.375, 0.75, 0.375, 1.0, 0.5, 1.0, 0.5, 0.75, 0.375, 0.25, 0.5, 0.25, 0.5, 0.25, 0.375, 0.25, 0.375, 0.0, 0.375, 0.25, 0.5, 0.25, 0.5, 0.0, 0.375, 0.0, 0.375, 0.25, 0.625, 0.25, 0.625, 0.0, 0.375, 0.25, 0.375, 0.5, 0.625, 0.5, 0.625, 0.25, 0.375, 0.5, 0.375, 0.75, 0.625, 0.75, 0.625, 0.5, 0.375, 0.75, 0.375, 1.0, 0.625, 1.0, 0.625, 0.75, 0.125, 0.5, 0.125, 0.75, 0.375, 0.75, 0.375, 0.5, 0.625, 0.5, 0.625, 0.75, 0.875, 0.75, 0.875, 0.5, 0.625, 0.25, 0.625, 0.0, 0.5764, 0.06144, 0.609, 0.06145, 0.609, 0.2044, 0.609, 0.06145, 0.609, 0.06145, 0.609, 0.2044, 0.609, 0.2044, 0.609, 0.2044, 0.609, 0.2044, 0.5764, 0.204, 0.5764, 0.204, 0.609, 0.2044, 0.609, 0.2044, 0.5764, 0.204, 0.5764, 0.204, 0.5764, 0.06144, 0.5764, 0.06144, 0.609, 0.06145, 0.609, 0.06145, 0.5764, 0.204, 0.5764, 0.204, 0.5764, 0.06144, 0.5764, 0.06144, 0.5764, 0.204, 0.5764, 0.204, 0.5764, 0.06144, 0.5764, 0.06144, 0.5764, 0.06144, 0.5764, 0.06144, 0.609, 0.06145, 0.609, 0.06145, 0.5764, 0.204, 0.5764, 0.204, 0.5764, 0.06144, 0.5764, 0.06144, 0.609, 0.06145, 0.609, 0.06145, 0.609, 0.2044, 0.609, 0.2044, 0.5914, 0.06144, 0.5764, 0.06144, 0.5764, 0.204, 0.5917, 0.2042, 0.609, 0.06145, 0.609, 0.06145, 0.609, 0.2044, 0.609, 0.2044, 0.609, 0.2044, 0.609, 0.2044, 0.5885, 0.2042, 0.5764, 0.204, 0.5764, 0.204, 0.5764, 0.06144, 0.5764, 0.06144, 0.5882, 0.06144, 0.609, 0.06145, 0.609, 0.06145, 0.609, 0.2044, 0.609, 0.06145, 0.609, 0.06145, 0.609, 0.2044, 0.5764, 0.06144, 0.5764, 0.06144, 0.5914, 0.06144, 0.593, 0.06144, 0.6005, 0.06145, 0.609, 0.06145, 0.609, 0.06145, 0.5882, 0.06144, 0.5764, 0.204, 0.5764, 0.204, 0.5764, 0.06144, 0.5764, 0.06144, 0.5885, 0.2042, 0.609, 0.2044, 0.609, 0.2044, 0.6019, 0.2043, 0.5934, 0.2042, 0.5917, 0.2042, 0.5764, 0.204, 0.5764, 0.204, 0.5917, 0.2042, 0.5934, 0.2042, 0.593, 0.06144, 0.5914, 0.06144, 0.5882, 0.06144, 0.609, 0.06145, 0.609, 0.2044, 0.5885, 0.2042, 0.609, 0.2044, 0.609, 0.06145, 0.5882, 0.06144, 0.5885, 0.2042, 0.609, 0.06145, 0.6005, 0.06145, 0.6019, 0.2043, 0.609, 0.2044, 0.125, 0.5, 0.375, 0.5, 0.375, 0.5, 0.125, 0.5, 0.5485, 0.5, 0.5485, 0.25, 0.5485, 0.25, 0.5485, 0.5, 0.375, 0.25, 0.5, 0.25, 0.5, 0.5, 0.375, 0.5, 0.375, 0.25, 0.375, 0.5, 0.5, 0.5, 0.5, 0.25, 0.5, 0.25, 0.5, 0.5, 0.5485, 0.5, 0.5485, 0.25, 0.5, 0.25, 0.5485, 0.25, 0.5485, 0.5, 0.5, 0.5, 0.5, 0.25, 0.5485, 0.25, 0.5485, 0.25, 0.5, 0.25, 0.5485, 0.25, 0.5485, 0.5, 0.5485, 0.5, 0.5485, 0.25, 0.375, 0.5, 0.125, 0.5, 0.125, 0.5, 0.375, 0.5, 0.5, 0.25, 0.375, 0.25, 0.375, 0.25, 0.5, 0.25])
me_cube_021.materials.append(mat_hair_003)
me_cube_021.materials.append(mat_red_eye)
me_cube_021.materials.append(mat_hair_002)
me_cube_021.update()
me_cube_022 = bpy.data.meshes.new('Cube.022')
me_cube_022.from_pydata([(-1.46, -1.46, -1.46), (-1.46, -1.46, 1.46), (-1.46, 1.46, -1.46), (-1.46, 1.46, 1.46), (1.46, -1.46, -1.46), (1.46, -1.46, 1.46), (1.46, 1.46, -1.46), (1.46, 1.46, 1.46), (-0.8902, -0.8902, 2.718), (-0.8902, 0.8902, 2.718), (0.8902, 0.8902, 2.718), (0.8902, -0.8902, 2.718), (-0.8902, -0.8902, 11.89), (-0.8902, 0.8902, 11.89), (0.8902, 0.8902, 11.89), (0.8902, -0.8902, 11.89), (-0.8902, 0.8902, 11.61), (0.8902, 0.8902, 11.61), (0.8902, -0.8902, 11.61), (-0.8902, -0.8902, 11.61), (-0.8902, 9.148, 11.89), (0.8902, 9.148, 11.89), (-0.8902, 9.148, 11.61), (0.8902, 9.148, 11.61), (61.58, -1.46, -1.46), (61.58, -1.46, 1.46), (61.58, 1.46, -1.46), (61.58, 1.46, 1.46), (64.5, -1.46, -1.46), (64.5, -1.46, 1.46), (64.5, 1.46, -1.46), (64.5, 1.46, 1.46), (62.15, -0.8902, 2.718), (62.15, 0.8902, 2.718), (63.93, 0.8902, 2.718), (63.93, -0.8902, 2.718), (62.15, -0.8902, 11.89), (62.15, 0.8902, 11.89), (63.93, 0.8902, 11.89), (63.93, -0.8902, 11.89), (62.15, 0.8902, 11.61), (63.93, 0.8902, 11.61), (63.93, -0.8902, 11.61), (62.15, -0.8902, 11.61), (62.15, 9.148, 11.89), (63.93, 9.148, 11.89), (62.15, 9.148, 11.61), (63.93, 9.148, 11.61), (112.4, -1.46, -1.46), (112.4, -1.46, 1.46), (112.4, 1.46, -1.46), (112.4, 1.46, 1.46), (115.3, -1.46, -1.46), (115.3, -1.46, 1.46), (115.3, 1.46, -1.46), (115.3, 1.46, 1.46), (112.9, -0.8902, 2.718), (112.9, 0.8902, 2.718), (114.7, 0.8902, 2.718), (114.7, -0.8902, 2.718), (112.9, -0.8902, 11.89), (112.9, 0.8902, 11.89), (114.7, 0.8902, 11.89), (114.7, -0.8902, 11.89), (112.9, 0.8902, 11.61), (114.7, 0.8902, 11.61), (114.7, -0.8902, 11.61), (112.9, -0.8902, 11.61), (112.9, 9.148, 11.89), (114.7, 9.148, 11.89), (112.9, 9.148, 11.61), (114.7, 9.148, 11.61)], [], [(0, 1, 3, 2), (2, 3, 7, 6), (6, 7, 5, 4), (4, 5, 1, 0), (2, 6, 4, 0), (3, 1, 8, 9), (13, 14, 21, 20), (1, 5, 11, 8), (7, 3, 9, 10), (5, 7, 10, 11), (14, 13, 12, 15), (18, 17, 14, 15), (16, 19, 12, 13), (19, 18, 15, 12), (8, 11, 18, 19), (9, 8, 19, 16), (11, 10, 17, 18), (10, 9, 16, 17), (23, 22, 20, 21), (16, 13, 20, 22), (17, 16, 22, 23), (14, 17, 23, 21), (24, 25, 27, 26), (26, 27, 31, 30), (30, 31, 29, 28), (28, 29, 25, 24), (26, 30, 28, 24), (27, 25, 32, 33), (37, 38, 45, 44), (25, 29, 35, 32), (31, 27, 33, 34), (29, 31, 34, 35), (38, 37, 36, 39), (42, 41, 38, 39), (40, 43, 36, 37), (43, 42, 39, 36), (32, 35, 42, 43), (33, 32, 43, 40), (35, 34, 41, 42), (34, 33, 40, 41), (47, 46, 44, 45), (40, 37, 44, 46), (41, 40, 46, 47), (38, 41, 47, 45), (48, 49, 51, 50), (50, 51, 55, 54), (54, 55, 53, 52), (52, 53, 49, 48), (50, 54, 52, 48), (51, 49, 56, 57), (61, 62, 69, 68), (49, 53, 59, 56), (55, 51, 57, 58), (53, 55, 58, 59), (62, 61, 60, 63), (66, 65, 62, 63), (64, 67, 60, 61), (67, 66, 63, 60), (56, 59, 66, 67), (57, 56, 67, 64), (59, 58, 65, 66), (58, 57, 64, 65), (71, 70, 68, 69), (64, 61, 68, 70), (65, 64, 70, 71), (62, 65, 71, 69)])
me_cube_022.polygons.foreach_set('material_index', [1, 1, 1, 1, 0, 0, 0, 0, 0, 0, 0, 0, 0, 0, 0, 0, 0, 0, 0, 0, 2, 0, 1, 1, 1, 1, 0, 0, 0, 0, 0, 0, 0, 0, 0, 0, 0, 0, 0, 0, 0, 0, 2, 0, 1, 1, 1, 1, 0, 0, 0, 0, 0, 0, 0, 0, 0, 0, 0, 0, 0, 0, 0, 0, 2, 0])
_uv = me_cube_022.uv_layers.new(name='UVMap')
_uv.uv.foreach_set('vector', [0.375, 0.0, 0.625, 0.0, 0.625, 0.25, 0.375, 0.25, 0.375, 0.25, 0.625, 0.25, 0.625, 0.5, 0.375, 0.5, 0.375, 0.5, 0.625, 0.5, 0.625, 0.75, 0.375, 0.75, 0.375, 0.75, 0.625, 0.75, 0.625, 1.0, 0.375, 1.0, 0.125, 0.5, 0.375, 0.5, 0.375, 0.75, 0.125, 0.75, 0.625, 0.25, 0.625, 0.0, 0.625, 0.0, 0.625, 0.25, 0.875, 0.5, 0.625, 0.5, 0.625, 0.5, 0.875, 0.5, 0.625, 1.0, 0.625, 0.75, 0.625, 0.75, 0.625, 1.0, 0.625, 0.5, 0.625, 0.25, 0.625, 0.25, 0.625, 0.5, 0.625, 0.75, 0.625, 0.5, 0.625, 0.5, 0.625, 0.75, 0.625, 0.5, 0.875, 0.5, 0.875, 0.75, 0.625, 0.75, 0.625, 0.75, 0.625, 0.5, 0.625, 0.5, 0.625, 0.75, 0.625, 0.25, 0.625, 0.0, 0.625, 0.0, 0.625, 0.25, 0.625, 1.0, 0.625, 0.75, 0.625, 0.75, 0.625, 1.0, 0.625, 1.0, 0.625, 0.75, 0.625, 0.75, 0.625, 1.0, 0.625, 0.25, 0.625, 0.0, 0.625, 0.0, 0.625, 0.25, 0.625, 0.75, 0.625, 0.5, 0.625, 0.5, 0.625, 0.75, 0.625, 0.5, 0.625, 0.25, 0.625, 0.25, 0.625, 0.5, 0.625, 0.5, 0.625, 0.25, 0.625, 0.25, 0.625, 0.5, 0.625, 0.25, 0.625, 0.25, 0.625, 0.25, 0.625, 0.25, 0.625, 0.5, 0.625, 0.25, 0.625, 0.25, 0.625, 0.5, 0.625, 0.5, 0.625, 0.5, 0.625, 0.5, 0.625, 0.5, 0.375, 0.0, 0.625, 0.0, 0.625, 0.25, 0.375, 0.25, 0.375, 0.25, 0.625, 0.25, 0.625, 0.5, 0.375, 0.5, 0.375, 0.5, 0.625, 0.5, 0.625, 0.75, 0.375, 0.75, 0.375, 0.75, 0.625, 0.75, 0.625, 1.0, 0.375, 1.0, 0.125, 0.5, 0.375, 0.5, 0.375, 0.75, 0.125, 0.75, 0.625, 0.25, 0.625, 0.0, 0.625, 0.0, 0.625, 0.25, 0.875, 0.5, 0.625, 0.5, 0.625, 0.5, 0.875, 0.5, 0.625, 1.0, 0.625, 0.75, 0.625, 0.75, 0.625, 1.0, 0.625, 0.5, 0.625, 0.25, 0.625, 0.25, 0.625, 0.5, 0.625, 0.75, 0.625, 0.5, 0.625, 0.5, 0.625, 0.75, 0.625, 0.5, 0.875, 0.5, 0.875, 0.75, 0.625, 0.75, 0.625, 0.75, 0.625, 0.5, 0.625, 0.5, 0.625, 0.75, 0.625, 0.25, 0.625, 0.0, 0.625, 0.0, 0.625, 0.25, 0.625, 1.0, 0.625, 0.75, 0.625, 0.75, 0.625, 1.0, 0.625, 1.0, 0.625, 0.75, 0.625, 0.75, 0.625, 1.0, 0.625, 0.25, 0.625, 0.0, 0.625, 0.0, 0.625, 0.25, 0.625, 0.75, 0.625, 0.5, 0.625, 0.5, 0.625, 0.75, 0.625, 0.5, 0.625, 0.25, 0.625, 0.25, 0.625, 0.5, 0.625, 0.5, 0.625, 0.25, 0.625, 0.25, 0.625, 0.5, 0.625, 0.25, 0.625, 0.25, 0.625, 0.25, 0.625, 0.25, 0.625, 0.5, 0.625, 0.25, 0.625, 0.25, 0.625, 0.5, 0.625, 0.5, 0.625, 0.5, 0.625, 0.5, 0.625, 0.5, 0.375, 0.0, 0.625, 0.0, 0.625, 0.25, 0.375, 0.25, 0.375, 0.25, 0.625, 0.25, 0.625, 0.5, 0.375, 0.5, 0.375, 0.5, 0.625, 0.5, 0.625, 0.75, 0.375, 0.75, 0.375, 0.75, 0.625, 0.75, 0.625, 1.0, 0.375, 1.0, 0.125, 0.5, 0.375, 0.5, 0.375, 0.75, 0.125, 0.75, 0.625, 0.25, 0.625, 0.0, 0.625, 0.0, 0.625, 0.25, 0.875, 0.5, 0.625, 0.5, 0.625, 0.5, 0.875, 0.5, 0.625, 1.0, 0.625, 0.75, 0.625, 0.75, 0.625, 1.0, 0.625, 0.5, 0.625, 0.25, 0.625, 0.25, 0.625, 0.5, 0.625, 0.75, 0.625, 0.5, 0.625, 0.5, 0.625, 0.75, 0.625, 0.5, 0.875, 0.5, 0.875, 0.75, 0.625, 0.75, 0.625, 0.75, 0.625, 0.5, 0.625, 0.5, 0.625, 0.75, 0.625, 0.25, 0.625, 0.0, 0.625, 0.0, 0.625, 0.25, 0.625, 1.0, 0.625, 0.75, 0.625, 0.75, 0.625, 1.0, 0.625, 1.0, 0.625, 0.75, 0.625, 0.75, 0.625, 1.0, 0.625, 0.25, 0.625, 0.0, 0.625, 0.0, 0.625, 0.25, 0.625, 0.75, 0.625, 0.5, 0.625, 0.5, 0.625, 0.75, 0.625, 0.5, 0.625, 0.25, 0.625, 0.25, 0.625, 0.5, 0.625, 0.5, 0.625, 0.25, 0.625, 0.25, 0.625, 0.5, 0.625, 0.25, 0.625, 0.25, 0.625, 0.25, 0.625, 0.25, 0.625, 0.5, 0.625, 0.25, 0.625, 0.25, 0.625, 0.5, 0.625, 0.5, 0.625, 0.5, 0.625, 0.5, 0.625, 0.5])
me_cube_022.materials.append(mat_streetlight)
me_cube_022.materials.append(mat_strip)
me_cube_022.materials.append(mat_bulb)
me_cube_022.update()

# ---- objects
ob_cube_021 = bpy.data.objects.new('Cube.021', me_cube_020)
ob_sun = bpy.data.objects.new('Sun', light_sun)
ob_camera = bpy.data.objects.new('Camera', cam_camera)
ob_sun_001 = bpy.data.objects.new('Sun.001', light_sun_001)
ob_cube = bpy.data.objects.new('Cube', me_cube_001)
ob_cube_019 = bpy.data.objects.new('Cube.019', me_cube_021)
ob_cube_001 = bpy.data.objects.new('Cube.001', me_cube_022)
ob_spot = bpy.data.objects.new('Spot', light_spot)
ob_spot_001 = bpy.data.objects.new('Spot.001', light_spot_001)
ob_spot_002 = bpy.data.objects.new('Spot.002', light_spot_002)
ob_spot_003 = bpy.data.objects.new('Spot.003', light_spot_003)
ob_spot_004 = bpy.data.objects.new('Spot.004', light_spot_004)
ob_spot_005 = bpy.data.objects.new('Spot.005', light_spot_005)
ob_spot_006 = bpy.data.objects.new('Spot.006', light_spot_006)

# ---- transforms, parenting, visibility, modifiers, constraints
ob_cube_021.location = (0.0, 0.0, 0.0)
ob_cube_021.scale = (20.22, 20.22, 0.5294)
_m = ob_cube_021.modifiers.new('Mirror', 'MIRROR')
_m.use_clip = True
ob_sun.location = (-15.16, -13.08, 22.71)
ob_sun.rotation_euler = (-0.721, -0.244, -0.04245)
ob_camera.location = (34.14, -24.09, 12.25)
ob_camera.rotation_euler = (1.438, -4.014e-06, -11.71)
ob_camera.scale = (2.966, 2.966, 2.966)
ob_sun_001.location = (-1.457, 0.8476, 4.21)
ob_sun_001.rotation_euler = (0.3773, -0.08804, -0.06987)
ob_sun_001.hide_render = True
ob_cube.location = (-0.2466, -8.27, 3.153)
ob_cube.rotation_euler = (0.0, -0.0, 3.142)
ob_cube.scale = (1.0, 0.2464, 1.0)
ob_cube_019.location = (-0.2486, 7.156, 1.713)
ob_cube_001.location = (-10.54, 14.6, 2.027)
ob_cube_001.rotation_euler = (0.0, -0.0, -1.571)
ob_cube_001.scale = (0.2316, 0.2316, 0.806)
_m = ob_cube_001.modifiers.new('Mirror', 'MIRROR')
_m.mirror_object = ob_cube_021
ob_spot.location = (-8.219, -11.85, 11.37)
ob_spot.rotation_euler = (-0.09207, -0.215, 0.05302)
ob_spot_001.location = (-8.219, 0.006232, 11.37)
ob_spot_001.rotation_euler = (-0.09207, -0.215, 0.05302)
ob_spot_002.location = (-8.219, 14.51, 11.37)
ob_spot_002.rotation_euler = (-0.09207, -0.215, 0.05302)
ob_spot_003.location = (9.41, -11.85, 11.37)
ob_spot_003.rotation_euler = (-0.049, 0.5495, 0.06074)
ob_spot_004.location = (9.41, 0.006232, 11.37)
ob_spot_004.rotation_euler = (-0.049, 0.5495, 0.06074)
ob_spot_005.location = (9.41, 14.51, 11.37)
ob_spot_005.rotation_euler = (-0.049, 0.5495, 0.06074)
ob_spot_006.location = (0.8453, -7.787, 2.067)
ob_spot_006.rotation_euler = (1.732, 2.192e-16, 2.577e-16)

# ---- collection membership
col_collection.objects.link(ob_cube_021)
col_collection.objects.link(ob_sun)
col_collection.objects.link(ob_camera)
col_collection.objects.link(ob_sun_001)
col_man.objects.link(ob_cube)
col_monster.objects.link(ob_cube_019)
col_street_light.objects.link(ob_cube_001)
col_lights.objects.link(ob_spot)
col_lights.objects.link(ob_spot_001)
col_lights.objects.link(ob_spot_002)
col_lights.objects.link(ob_spot_003)
col_lights.objects.link(ob_spot_004)
col_lights.objects.link(ob_spot_005)
col_lights.objects.link(ob_spot_006)

# ---- scene / render settings (as saved in the file)
scene.camera = ob_camera
scene.frame_start = 1; scene.frame_end = 250; scene.frame_set(1)
scene.render.engine = 'BLENDER_EEVEE_NEXT'
scene.cycles.sampling_pattern = 'TABULATED_SOBOL'
scene.cycles.use_light_tree = False
scene.view_settings.view_transform = 'Filmic'
bpy.context.view_layer.update()
